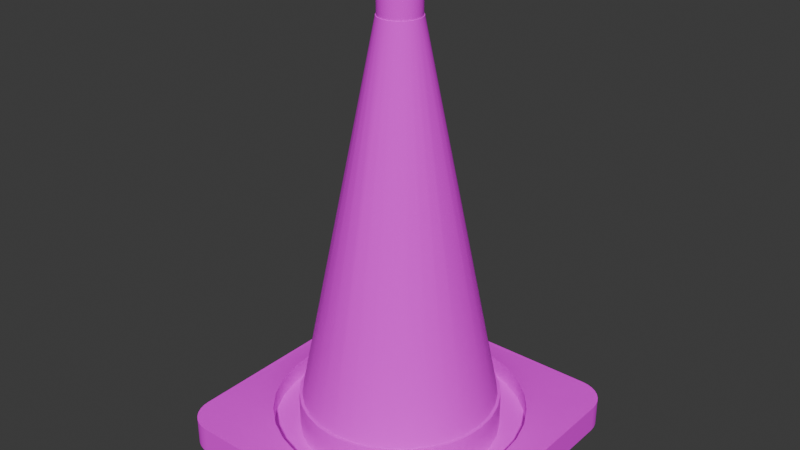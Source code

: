 # Source: traffic_cone.blend  (saved by Blender 4.0.36; exported with 4.5.12 LTS)
import bpy
from mathutils import Matrix  # noqa: F401  (used for matrix-valued properties, if any)

bpy.ops.wm.read_factory_settings(use_empty=True)
scene = bpy.context.scene
scene.name = 'Scene'

# ---- collections
col_collection = bpy.data.collections.new('Collection'); scene.collection.children.link(col_collection)

# ---- images (referenced by path relative to the original .blend; pixels are not part of the script)
import os
ASSET_DIR = os.environ.get("B2B_ASSET_DIR", "")  # directory of the original .blend (textures are referenced by path, not embedded)
HERE = os.path.dirname(os.path.abspath(__file__))  # packed textures are extracted next to this script under _unpacked/

def load_image(name, relpath, width, height, colorspace="sRGB"):
    """Load a texture the original file referenced (path relative to the .blend, or extracted next to this script)."""
    p = next((c for c in (os.path.join(HERE, relpath), os.path.join(ASSET_DIR, relpath)) if relpath and os.path.exists(c)), "")
    if p:
        img = bpy.data.images.load(p, check_existing=True)
        img.name = name
    else:  # same state as the original file: an image datablock whose file is absent (Cycles renders it pink)
        img = bpy.data.images.new(name, width, height)
        img.source = "FILE"
        img.filepath = "//" + (relpath or name)
    img.colorspace_settings.name = colorspace
    return img
img_traffic_cone_png = load_image('traffic_cone.png', 'traffic_cone.png', 1024, 1024, 'sRGB')

# ---- materials (node trees are filled in below, after node groups)
mat_material_001 = bpy.data.materials.new('Material.001')
mat_material_001.use_backface_culling = True
mat_material_001.use_transparent_shadow = False

# ---- node groups
ng_auto_smooth = bpy.data.node_groups.new('Auto Smooth', 'GeometryNodeTree')
_s = ng_auto_smooth.interface.new_socket(name='Geometry', in_out='OUTPUT', socket_type='NodeSocketGeometry')
_s = ng_auto_smooth.interface.new_socket(name='Geometry', in_out='INPUT', socket_type='NodeSocketGeometry')
_s = ng_auto_smooth.interface.new_socket(name='Angle', in_out='INPUT', socket_type='NodeSocketFloat')
_s.subtype = 'ANGLE'
_s.min_value = 0.0
_s.max_value = 3.142
ng_auto_smooth.is_modifier = True
_N = ng_auto_smooth.nodes; _L = ng_auto_smooth.links
n0 = _N.new('NodeGroupOutput'); n0.name = 'Group Output'; n0.location = (480, -100)
n1 = _N.new('NodeGroupInput'); n1.name = 'Group Input'; n1.location = (-420, -300)
n2 = _N.new('NodeGroupInput'); n2.name = 'Group Input.001'; n2.location = (-60, -100)
n3 = _N.new('GeometryNodeSetShadeSmooth'); n3.name = 'Set Shade Smooth'; n3.location = (120, -100)
n3.domain = 'EDGE'
n4 = _N.new('GeometryNodeSetShadeSmooth'); n4.name = 'Set Shade Smooth.001'; n4.location = (300, -100)
n5 = _N.new('GeometryNodeInputMeshEdgeAngle'); n5.name = 'Edge Angle'; n5.location = (-420, -220)
n6 = _N.new('GeometryNodeInputEdgeSmooth'); n6.name = 'Is Edge Smooth'; n6.location = (-60, -160)
n7 = _N.new('GeometryNodeInputShadeSmooth'); n7.name = 'Is Face Smooth'; n7.location = (-240, -340)
n8 = _N.new('FunctionNodeBooleanMath'); n8.name = 'Boolean Math'; n8.location = (-60, -220)
n9 = _N.new('FunctionNodeCompare'); n9.name = 'Compare'; n9.location = (-240, -180)
n9.operation = 'LESS_EQUAL'
_L.new(n5.outputs[0], n9.inputs[0])
_L.new(n4.outputs[0], n0.inputs[0])
_L.new(n1.outputs[1], n9.inputs[1])
_L.new(n9.outputs[0], n8.inputs[0])
_L.new(n7.outputs[0], n8.inputs[1])
_L.new(n2.outputs[0], n3.inputs[0])
_L.new(n6.outputs[0], n3.inputs[1])
_L.new(n3.outputs[0], n4.inputs[0])
_L.new(n8.outputs[0], n3.inputs[2])
n0.is_active_output = True

# ---- material node trees
mat_material_001.use_nodes = True; mat_material_001.node_tree.nodes.clear()
_N = mat_material_001.node_tree.nodes; _L = mat_material_001.node_tree.links
n0 = _N.new('ShaderNodeBsdfPrincipled'); n0.name = 'Principled BSDF'; n0.location = (10, 300)
n0.inputs[2].default_value = 1.0
n0.inputs[3].default_value = 1.45
n1 = _N.new('ShaderNodeOutputMaterial'); n1.name = 'Material Output'; n1.location = (300, 300)
n2 = _N.new('ShaderNodeTexImage'); n2.name = 'Image Texture'; n2.location = (-280, 280)
n2.image = img_traffic_cone_png
_L.new(n0.outputs[0], n1.inputs[0])
_L.new(n2.outputs[0], n0.inputs[0])
n1.is_active_output = True

# ---- world
world_world = bpy.data.worlds.new('World'); scene.world = world_world
world_world.use_nodes = True; world_world.node_tree.nodes.clear()
_N = world_world.node_tree.nodes; _L = world_world.node_tree.links
n0 = _N.new('ShaderNodeOutputWorld'); n0.name = 'World Output'; n0.location = (300, 300)
n1 = _N.new('ShaderNodeBackground'); n1.name = 'Background'; n1.location = (10, 300)
n1.inputs[0].default_value = (0.05088, 0.05088, 0.05088, 1.0)
_L.new(n1.outputs[0], n0.inputs[0])
n0.is_active_output = True
world_world.color = (0.05088, 0.05088, 0.05088)
world_world.use_sun_shadow = False
world_world.sun_shadow_jitter_overblur = 0.0

# ---- meshes
me_cube_001 = bpy.data.meshes.new('Cube.001')
me_cube_001.from_pydata([(-1.0, 0.0, 0.1), (-0.9808, -0.1951, 0.1), (-0.9239, -0.3827, 0.1), (-0.8315, -0.5556, 0.1), (-0.7071, -0.7071, 0.1), (-0.5556, -0.8315, 0.1), (-0.3827, -0.9239, 0.1), (-0.1951, -0.9808, 0.1), (0.0, -1.0, 0.1), (-0.7913, 0.0, 0.1), (-0.7761, -0.1544, 0.1), (-0.731, -0.3028, 0.1), (-0.6579, -0.4396, 0.1), (-0.5595, -0.5595, 0.1), (-0.4396, -0.6579, 0.1), (-0.3028, -0.731, 0.1), (-0.1544, -0.7761, 0.1), (0.0, -0.7913, 0.1), (-0.7913, 0.0, 0.3862), (-0.7761, -0.1544, 0.3862), (-0.731, -0.3028, 0.3862), (-0.6579, -0.4396, 0.3862), (-0.5595, -0.5595, 0.3862), (-0.4396, -0.6579, 0.3862), (-0.3028, -0.731, 0.3862), (-0.1544, -0.7761, 0.3862), (0.0, -0.7913, 0.3862), (-0.768, 0.0, 0.3862), (-0.7532, -0.1498, 0.3862), (-0.7095, -0.2939, 0.3862), (-0.6385, -0.4267, 0.3862), (-0.543, -0.543, 0.3862), (-0.4267, -0.6385, 0.3862), (-0.2939, -0.7095, 0.3862), (-0.1498, -0.7532, 0.3862), (0.0, -0.768, 0.3862), (-0.1677, 0.0, 3.4), (-0.1645, -0.03272, 3.4), (-0.155, -0.06419, 3.4), (-0.1395, -0.09319, 3.4), (-0.1186, -0.1186, 3.4), (-0.09319, -0.1395, 3.4), (-0.06419, -0.155, 3.4), (-0.03272, -0.1645, 3.4), (0.0, -0.1677, 3.4), (0.0, -0.162, 3.4), (-0.0316, -0.1589, 3.4), (-0.06199, -0.1497, 3.4), (-0.08999, -0.1347, 3.4), (-0.1145, -0.1145, 3.4), (-0.1347, -0.08999, 3.4), (-0.1497, -0.06199, 3.4), (-0.1589, -0.0316, 3.4), (-0.162, 0.0, 3.4), (0.0, -0.162, 3.654), (-0.0316, -0.1589, 3.654), (-0.06199, -0.1497, 3.654), (-0.08999, -0.1347, 3.654), (-0.1145, -0.1145, 3.654), (-0.1347, -0.08999, 3.654), (-0.1497, -0.06199, 3.654), (-0.1589, -0.0316, 3.654), (-0.162, 0.0, 3.654), (-1.0, 0.0, 0.2584), (-0.9808, -0.1951, 0.2584), (-0.9239, -0.3827, 0.2584), (-0.8315, -0.5556, 0.2584), (-0.7071, -0.7071, 0.2584), (-0.5556, -0.8315, 0.2584), (-0.3827, -0.9239, 0.2584), (-0.1951, -0.9808, 0.2584), (0.0, -1.0, 0.2584), (-1.173, 0.0, 0.2212), (-1.15, -0.2288, 0.2212), (-1.084, -0.4488, 0.2212), (-0.9752, -0.6516, 0.2212), (-0.8293, -0.8293, 0.2212), (-0.6516, -0.9752, 0.2212), (-0.4488, -1.084, 0.2212), (-0.2288, -1.15, 0.2212), (0.0, -1.173, 0.2212), (-1.2, 0.0, 0.2212), (0.0, -1.2, 0.2212), (-1.2, -0.9501, 0.2212), (-1.195, -0.9989, 0.2212), (-1.181, -1.046, 0.2212), (-1.158, -1.089, 0.2212), (-1.127, -1.127, 0.2212), (-1.089, -1.158, 0.2212), (-1.046, -1.181, 0.2212), (-0.9989, -1.195, 0.2212), (-0.9501, -1.2, 0.2212), (-0.9501, -1.2, -5.215e-08), (-0.9989, -1.195, -5.215e-08), (-1.046, -1.181, -5.215e-08), (-1.089, -1.158, -5.215e-08), (-1.127, -1.127, -5.215e-08), (-1.158, -1.089, -5.215e-08), (-1.181, -1.046, -5.215e-08), (-1.195, -0.9989, -5.215e-08), (-1.2, -0.9501, -5.215e-08), (0.0, -1.2, 1.937e-07), (-1.2, 0.0, 1.937e-07), (0.0, 0.0, 3.654), (1.0, 0.0, 0.1), (0.9808, -0.1951, 0.1), (0.9239, -0.3827, 0.1), (0.8315, -0.5556, 0.1), (0.7071, -0.7071, 0.1), (0.5556, -0.8315, 0.1), (0.3827, -0.9239, 0.1), (0.1951, -0.9808, 0.1), (0.7913, 0.0, 0.1), (0.7761, -0.1544, 0.1), (0.731, -0.3028, 0.1), (0.6579, -0.4396, 0.1), (0.5595, -0.5595, 0.1), (0.4396, -0.6579, 0.1), (0.3028, -0.731, 0.1), (0.1544, -0.7761, 0.1), (0.7913, 0.0, 0.3862), (0.7761, -0.1544, 0.3862), (0.731, -0.3028, 0.3862), (0.6579, -0.4396, 0.3862), (0.5595, -0.5595, 0.3862), (0.4396, -0.6579, 0.3862), (0.3028, -0.731, 0.3862), (0.1544, -0.7761, 0.3862), (0.768, 0.0, 0.3862), (0.7532, -0.1498, 0.3862), (0.7095, -0.2939, 0.3862), (0.6385, -0.4267, 0.3862), (0.543, -0.543, 0.3862), (0.4267, -0.6385, 0.3862), (0.2939, -0.7095, 0.3862), (0.1498, -0.7532, 0.3862), (0.1677, 0.0, 3.4), (0.1645, -0.03272, 3.4), (0.155, -0.06419, 3.4), (0.1395, -0.09319, 3.4), (0.1186, -0.1186, 3.4), (0.09319, -0.1395, 3.4), (0.06419, -0.155, 3.4), (0.03272, -0.1645, 3.4), (0.0316, -0.1589, 3.4), (0.06199, -0.1497, 3.4), (0.08999, -0.1347, 3.4), (0.1145, -0.1145, 3.4), (0.1347, -0.08999, 3.4), (0.1497, -0.06199, 3.4), (0.1589, -0.0316, 3.4), (0.162, 0.0, 3.4), (0.0316, -0.1589, 3.654), (0.06199, -0.1497, 3.654), (0.08999, -0.1347, 3.654), (0.1145, -0.1145, 3.654), (0.1347, -0.08999, 3.654), (0.1497, -0.06199, 3.654), (0.1589, -0.0316, 3.654), (0.162, 0.0, 3.654), (1.0, 0.0, 0.2584), (0.9808, -0.1951, 0.2584), (0.9239, -0.3827, 0.2584), (0.8315, -0.5556, 0.2584), (0.7071, -0.7071, 0.2584), (0.5556, -0.8315, 0.2584), (0.3827, -0.9239, 0.2584), (0.1951, -0.9808, 0.2584), (1.173, 0.0, 0.2212), (1.15, -0.2288, 0.2212), (1.084, -0.4488, 0.2212), (0.9752, -0.6516, 0.2212), (0.8293, -0.8293, 0.2212), (0.6516, -0.9752, 0.2212), (0.4488, -1.084, 0.2212), (0.2288, -1.15, 0.2212), (1.2, 0.0, 0.2212), (1.2, -0.9501, 0.2212), (1.195, -0.9989, 0.2212), (1.181, -1.046, 0.2212), (1.158, -1.089, 0.2212), (1.127, -1.127, 0.2212), (1.089, -1.158, 0.2212), (1.046, -1.181, 0.2212), (0.9989, -1.195, 0.2212), (0.9501, -1.2, 0.2212), (0.9501, -1.2, -5.215e-08), (0.9989, -1.195, -5.215e-08), (1.046, -1.181, -5.215e-08), (1.089, -1.158, -5.215e-08), (1.127, -1.127, -5.215e-08), (1.158, -1.089, -5.215e-08), (1.181, -1.046, -5.215e-08), (1.195, -0.9989, -5.215e-08), (1.2, -0.9501, -5.215e-08), (1.2, 0.0, 1.937e-07), (-0.9808, 0.1951, 0.1), (-0.9239, 0.3827, 0.1), (-0.8315, 0.5556, 0.1), (-0.7071, 0.7071, 0.1), (-0.5556, 0.8315, 0.1), (-0.3827, 0.9239, 0.1), (-0.1951, 0.9808, 0.1), (0.0, 1.0, 0.1), (-0.7761, 0.1544, 0.1), (-0.731, 0.3028, 0.1), (-0.6579, 0.4396, 0.1), (-0.5595, 0.5595, 0.1), (-0.4396, 0.6579, 0.1), (-0.3028, 0.731, 0.1), (-0.1544, 0.7761, 0.1), (0.0, 0.7913, 0.1), (-0.7761, 0.1544, 0.3862), (-0.731, 0.3028, 0.3862), (-0.6579, 0.4396, 0.3862), (-0.5595, 0.5595, 0.3862), (-0.4396, 0.6579, 0.3862), (-0.3028, 0.731, 0.3862), (-0.1544, 0.7761, 0.3862), (0.0, 0.7913, 0.3862), (-0.7532, 0.1498, 0.3862), (-0.7095, 0.2939, 0.3862), (-0.6385, 0.4267, 0.3862), (-0.543, 0.543, 0.3862), (-0.4267, 0.6385, 0.3862), (-0.2939, 0.7095, 0.3862), (-0.1498, 0.7532, 0.3862), (0.0, 0.768, 0.3862), (-0.1645, 0.03272, 3.4), (-0.155, 0.06419, 3.4), (-0.1395, 0.09319, 3.4), (-0.1186, 0.1186, 3.4), (-0.09319, 0.1395, 3.4), (-0.06419, 0.155, 3.4), (-0.03272, 0.1645, 3.4), (0.0, 0.1677, 3.4), (0.0, 0.162, 3.4), (-0.0316, 0.1589, 3.4), (-0.06199, 0.1497, 3.4), (-0.08999, 0.1347, 3.4), (-0.1145, 0.1145, 3.4), (-0.1347, 0.08999, 3.4), (-0.1497, 0.06199, 3.4), (-0.1589, 0.0316, 3.4), (0.0, 0.162, 3.654), (-0.0316, 0.1589, 3.654), (-0.06199, 0.1497, 3.654), (-0.08999, 0.1347, 3.654), (-0.1145, 0.1145, 3.654), (-0.1347, 0.08999, 3.654), (-0.1497, 0.06199, 3.654), (-0.1589, 0.0316, 3.654), (-0.9808, 0.1951, 0.2584), (-0.9239, 0.3827, 0.2584), (-0.8315, 0.5556, 0.2584), (-0.7071, 0.7071, 0.2584), (-0.5556, 0.8315, 0.2584), (-0.3827, 0.9239, 0.2584), (-0.1951, 0.9808, 0.2584), (0.0, 1.0, 0.2584), (-1.15, 0.2288, 0.2212), (-1.084, 0.4488, 0.2212), (-0.9752, 0.6516, 0.2212), (-0.8293, 0.8293, 0.2212), (-0.6516, 0.9752, 0.2212), (-0.4488, 1.084, 0.2212), (-0.2288, 1.15, 0.2212), (0.0, 1.173, 0.2212), (0.0, 1.2, 0.2212), (-1.2, 0.9501, 0.2212), (-1.195, 0.9989, 0.2212), (-1.181, 1.046, 0.2212), (-1.158, 1.089, 0.2212), (-1.127, 1.127, 0.2212), (-1.089, 1.158, 0.2212), (-1.046, 1.181, 0.2212), (-0.9989, 1.195, 0.2212), (-0.9501, 1.2, 0.2212), (-0.9501, 1.2, -5.215e-08), (-0.9989, 1.195, -5.215e-08), (-1.046, 1.181, -5.215e-08), (-1.089, 1.158, -5.215e-08), (-1.127, 1.127, -5.215e-08), (-1.158, 1.089, -5.215e-08), (-1.181, 1.046, -5.215e-08), (-1.195, 0.9989, -5.215e-08), (-1.2, 0.9501, -5.215e-08), (0.0, 1.2, 1.937e-07), (0.9808, 0.1951, 0.1), (0.9239, 0.3827, 0.1), (0.8315, 0.5556, 0.1), (0.7071, 0.7071, 0.1), (0.5556, 0.8315, 0.1), (0.3827, 0.9239, 0.1), (0.1951, 0.9808, 0.1), (0.7761, 0.1544, 0.1), (0.731, 0.3028, 0.1), (0.6579, 0.4396, 0.1), (0.5595, 0.5595, 0.1), (0.4396, 0.6579, 0.1), (0.3028, 0.731, 0.1), (0.1544, 0.7761, 0.1), (0.7761, 0.1544, 0.3862), (0.731, 0.3028, 0.3862), (0.6579, 0.4396, 0.3862), (0.5595, 0.5595, 0.3862), (0.4396, 0.6579, 0.3862), (0.3028, 0.731, 0.3862), (0.1544, 0.7761, 0.3862), (0.7532, 0.1498, 0.3862), (0.7095, 0.2939, 0.3862), (0.6385, 0.4267, 0.3862), (0.543, 0.543, 0.3862), (0.4267, 0.6385, 0.3862), (0.2939, 0.7095, 0.3862), (0.1498, 0.7532, 0.3862), (0.1645, 0.03272, 3.4), (0.155, 0.06419, 3.4), (0.1395, 0.09319, 3.4), (0.1186, 0.1186, 3.4), (0.09319, 0.1395, 3.4), (0.06419, 0.155, 3.4), (0.03272, 0.1645, 3.4), (0.0316, 0.1589, 3.4), (0.06199, 0.1497, 3.4), (0.08999, 0.1347, 3.4), (0.1145, 0.1145, 3.4), (0.1347, 0.08999, 3.4), (0.1497, 0.06199, 3.4), (0.1589, 0.0316, 3.4), (0.0316, 0.1589, 3.654), (0.06199, 0.1497, 3.654), (0.08999, 0.1347, 3.654), (0.1145, 0.1145, 3.654), (0.1347, 0.08999, 3.654), (0.1497, 0.06199, 3.654), (0.1589, 0.0316, 3.654), (0.9808, 0.1951, 0.2584), (0.9239, 0.3827, 0.2584), (0.8315, 0.5556, 0.2584), (0.7071, 0.7071, 0.2584), (0.5556, 0.8315, 0.2584), (0.3827, 0.9239, 0.2584), (0.1951, 0.9808, 0.2584), (1.15, 0.2288, 0.2212), (1.084, 0.4488, 0.2212), (0.9752, 0.6516, 0.2212), (0.8293, 0.8293, 0.2212), (0.6516, 0.9752, 0.2212), (0.4488, 1.084, 0.2212), (0.2288, 1.15, 0.2212), (1.2, 0.9501, 0.2212), (1.195, 0.9989, 0.2212), (1.181, 1.046, 0.2212), (1.158, 1.089, 0.2212), (1.127, 1.127, 0.2212), (1.089, 1.158, 0.2212), (1.046, 1.181, 0.2212), (0.9989, 1.195, 0.2212), (0.9501, 1.2, 0.2212), (0.9501, 1.2, -5.215e-08), (0.9989, 1.195, -5.215e-08), (1.046, 1.181, -5.215e-08), (1.089, 1.158, -5.215e-08), (1.127, 1.127, -5.215e-08), (1.158, 1.089, -5.215e-08), (1.181, 1.046, -5.215e-08), (1.195, 0.9989, -5.215e-08), (1.2, 0.9501, -5.215e-08), (-0.7121, 2.272e-09, 5.96e-08), (-0.6984, -0.1389, 5.96e-08), (-0.6579, -0.2725, 5.96e-08), (-0.5921, -0.3956, 5.96e-08), (-0.5036, -0.5036, 5.96e-08), (-0.3956, -0.5921, 5.96e-08), (-0.2725, -0.6579, 5.96e-08), (-0.1389, -0.6984, 5.96e-08), (1.645e-09, -0.7121, 5.96e-08), (-0.7121, 2.272e-09, 0.4013), (-0.6984, -0.1389, 0.4013), (-0.6579, -0.2725, 0.4013), (-0.5921, -0.3956, 0.4013), (-0.5036, -0.5036, 0.4013), (-0.3956, -0.5921, 0.4013), (-0.2725, -0.6579, 0.4013), (-0.1389, -0.6984, 0.4013), (1.645e-09, -0.7121, 0.4013), (-0.6912, 2.272e-09, 0.4013), (-0.6779, -0.1348, 0.4013), (-0.6386, -0.2645, 0.4013), (-0.5747, -0.384, 0.4013), (-0.4887, -0.4887, 0.4013), (-0.384, -0.5747, 0.4013), (-0.2645, -0.6386, 0.4013), (-0.1348, -0.6779, 0.4013), (1.645e-09, -0.6912, 0.4013), (-0.151, 2.272e-09, 3.385), (-0.1481, -0.02945, 3.385), (-0.1395, -0.05777, 3.385), (-0.1255, -0.08387, 3.385), (-0.1067, -0.1067, 3.385), (-0.08387, -0.1255, 3.385), (-0.05777, -0.1395, 3.385), (-0.02945, -0.1481, 3.385), (1.645e-09, -0.151, 3.385), (1.645e-09, -0.1458, 3.385), (-0.02844, -0.143, 3.385), (-0.05579, -0.1347, 3.385), (-0.08099, -0.1212, 3.385), (-0.1031, -0.1031, 3.385), (-0.1212, -0.08099, 3.385), (-0.1347, -0.05579, 3.385), (-0.143, -0.02844, 3.385), (-0.1458, 2.272e-09, 3.385), (1.645e-09, -0.1458, 3.637), (-0.02844, -0.143, 3.637), (-0.05579, -0.1347, 3.637), (-0.08099, -0.1212, 3.637), (-0.1031, -0.1031, 3.637), (-0.1212, -0.08099, 3.637), (-0.1347, -0.05579, 3.637), (-0.143, -0.02844, 3.637), (-0.1458, 2.272e-09, 3.637), (1.645e-09, 2.272e-09, 3.637), (0.7121, 2.272e-09, 5.96e-08), (0.6984, -0.1389, 5.96e-08), (0.6579, -0.2725, 5.96e-08), (0.5921, -0.3956, 5.96e-08), (0.5036, -0.5036, 5.96e-08), (0.3956, -0.5921, 5.96e-08), (0.2725, -0.6579, 5.96e-08), (0.1389, -0.6984, 5.96e-08), (0.7121, 2.272e-09, 0.4013), (0.6984, -0.1389, 0.4013), (0.6579, -0.2725, 0.4013), (0.5921, -0.3956, 0.4013), (0.5036, -0.5036, 0.4013), (0.3956, -0.5921, 0.4013), (0.2725, -0.6579, 0.4013), (0.1389, -0.6984, 0.4013), (0.6912, 2.272e-09, 0.4013), (0.6779, -0.1348, 0.4013), (0.6386, -0.2645, 0.4013), (0.5747, -0.384, 0.4013), (0.4887, -0.4887, 0.4013), (0.384, -0.5747, 0.4013), (0.2645, -0.6386, 0.4013), (0.1348, -0.6779, 0.4013), (0.151, 2.272e-09, 3.385), (0.1481, -0.02945, 3.385), (0.1395, -0.05777, 3.385), (0.1255, -0.08387, 3.385), (0.1067, -0.1067, 3.385), (0.08387, -0.1255, 3.385), (0.05777, -0.1395, 3.385), (0.02945, -0.1481, 3.385), (0.02844, -0.143, 3.385), (0.05579, -0.1347, 3.385), (0.08099, -0.1212, 3.385), (0.1031, -0.1031, 3.385), (0.1212, -0.08099, 3.385), (0.1347, -0.05579, 3.385), (0.143, -0.02844, 3.385), (0.1458, 2.272e-09, 3.385), (0.02844, -0.143, 3.637), (0.05579, -0.1347, 3.637), (0.08099, -0.1212, 3.637), (0.1031, -0.1031, 3.637), (0.1212, -0.08099, 3.637), (0.1347, -0.05579, 3.637), (0.143, -0.02844, 3.637), (0.1458, 2.272e-09, 3.637), (-0.6984, 0.1389, 5.96e-08), (-0.6579, 0.2725, 5.96e-08), (-0.5921, 0.3956, 5.96e-08), (-0.5036, 0.5036, 5.96e-08), (-0.3956, 0.5921, 5.96e-08), (-0.2725, 0.6579, 5.96e-08), (-0.1389, 0.6984, 5.96e-08), (1.645e-09, 0.7121, 5.96e-08), (-0.6984, 0.1389, 0.4013), (-0.6579, 0.2725, 0.4013), (-0.5921, 0.3956, 0.4013), (-0.5036, 0.5036, 0.4013), (-0.3956, 0.5921, 0.4013), (-0.2725, 0.6579, 0.4013), (-0.1389, 0.6984, 0.4013), (1.645e-09, 0.7121, 0.4013), (-0.6779, 0.1348, 0.4013), (-0.6386, 0.2645, 0.4013), (-0.5747, 0.384, 0.4013), (-0.4887, 0.4887, 0.4013), (-0.384, 0.5747, 0.4013), (-0.2645, 0.6386, 0.4013), (-0.1348, 0.6779, 0.4013), (1.645e-09, 0.6912, 0.4013), (-0.1481, 0.02945, 3.385), (-0.1395, 0.05777, 3.385), (-0.1255, 0.08387, 3.385), (-0.1067, 0.1067, 3.385), (-0.08387, 0.1255, 3.385), (-0.05777, 0.1395, 3.385), (-0.02945, 0.1481, 3.385), (1.645e-09, 0.151, 3.385), (1.645e-09, 0.1458, 3.385), (-0.02844, 0.143, 3.385), (-0.05579, 0.1347, 3.385), (-0.08099, 0.1212, 3.385), (-0.1031, 0.1031, 3.385), (-0.1212, 0.08099, 3.385), (-0.1347, 0.05579, 3.385), (-0.143, 0.02844, 3.385), (1.645e-09, 0.1458, 3.637), (-0.02844, 0.143, 3.637), (-0.05579, 0.1347, 3.637), (-0.08099, 0.1212, 3.637), (-0.1031, 0.1031, 3.637), (-0.1212, 0.08099, 3.637), (-0.1347, 0.05579, 3.637), (-0.143, 0.02844, 3.637), (0.6984, 0.1389, 5.96e-08), (0.6579, 0.2725, 5.96e-08), (0.5921, 0.3956, 5.96e-08), (0.5036, 0.5036, 5.96e-08), (0.3956, 0.5921, 5.96e-08), (0.2725, 0.6579, 5.96e-08), (0.1389, 0.6984, 5.96e-08), (0.6984, 0.1389, 0.4013), (0.6579, 0.2725, 0.4013), (0.5921, 0.3956, 0.4013), (0.5036, 0.5036, 0.4013), (0.3956, 0.5921, 0.4013), (0.2725, 0.6579, 0.4013), (0.1389, 0.6984, 0.4013), (0.6779, 0.1348, 0.4013), (0.6386, 0.2645, 0.4013), (0.5747, 0.384, 0.4013), (0.4887, 0.4887, 0.4013), (0.384, 0.5747, 0.4013), (0.2645, 0.6386, 0.4013), (0.1348, 0.6779, 0.4013), (0.1481, 0.02945, 3.385), (0.1395, 0.05777, 3.385), (0.1255, 0.08387, 3.385), (0.1067, 0.1067, 3.385), (0.08387, 0.1255, 3.385), (0.05777, 0.1395, 3.385), (0.02945, 0.1481, 3.385), (0.02844, 0.143, 3.385), (0.05579, 0.1347, 3.385), (0.08099, 0.1212, 3.385), (0.1031, 0.1031, 3.385), (0.1212, 0.08099, 3.385), (0.1347, 0.05579, 3.385), (0.143, 0.02844, 3.385), (0.02844, 0.143, 3.637), (0.05579, 0.1347, 3.637), (0.08099, 0.1212, 3.637), (0.1031, 0.1031, 3.637), (0.1212, 0.08099, 3.637), (0.1347, 0.05579, 3.637), (0.143, 0.02844, 3.637)], [], [(5, 14, 13, 4), (6, 15, 14, 5), (4, 13, 12, 3), (7, 16, 15, 6), (3, 12, 11, 2), (8, 17, 16, 7), (1, 10, 9, 0), (2, 11, 10, 1), (11, 20, 19, 10), (14, 23, 22, 13), (15, 24, 23, 14), (13, 22, 21, 12), (16, 25, 24, 15), (12, 21, 20, 11), (17, 26, 25, 16), (10, 19, 18, 9), (20, 29, 28, 19), (23, 32, 31, 22), (24, 33, 32, 23), (22, 31, 30, 21), (25, 34, 33, 24), (21, 30, 29, 20), (26, 35, 34, 25), (19, 28, 27, 18), (32, 41, 40, 31), (33, 42, 41, 32), (31, 40, 39, 30), (34, 43, 42, 33), (30, 39, 38, 29), (35, 44, 43, 34), (28, 37, 36, 27), (29, 38, 37, 28), (39, 50, 51, 38), (43, 46, 47, 42), (42, 47, 48, 41), (38, 51, 52, 37), (41, 48, 49, 40), (40, 49, 50, 39), (37, 52, 53, 36), (44, 45, 46, 43), (47, 56, 57, 48), (49, 58, 59, 50), (46, 55, 56, 47), (48, 57, 58, 49), (51, 60, 61, 52), (50, 59, 60, 51), (52, 61, 62, 53), (45, 54, 55, 46), (4, 67, 68, 5), (5, 68, 69, 6), (3, 66, 67, 4), (6, 69, 70, 7), (2, 65, 66, 3), (7, 70, 71, 8), (0, 63, 64, 1), (1, 64, 65, 2), (67, 76, 77, 68), (68, 77, 78, 69), (66, 75, 76, 67), (69, 78, 79, 70), (65, 74, 75, 66), (70, 79, 80, 71), (63, 72, 73, 64), (64, 73, 74, 65), (90, 89, 94, 93), (87, 86, 97, 96), (84, 83, 100, 99), (91, 90, 93, 92), (81, 102, 100, 83), (88, 87, 96, 95), (85, 84, 99, 98), (82, 91, 92, 101), (89, 88, 95, 94), (86, 85, 98, 97), (87, 88, 76), (88, 89, 76), (89, 90, 76), (90, 91, 76), (76, 91, 77), (77, 91, 78), (78, 91, 79), (91, 82, 79), (79, 82, 80), (87, 76, 86), (85, 86, 76), (84, 85, 76), (83, 84, 76), (76, 75, 83), (74, 83, 75), (73, 83, 74), (83, 73, 81), (73, 72, 81), (61, 103, 62), (57, 103, 58), (54, 103, 55), (59, 103, 60), (60, 103, 61), (55, 103, 56), (56, 103, 57), (58, 103, 59), (109, 108, 116, 117), (110, 109, 117, 118), (108, 107, 115, 116), (111, 110, 118, 119), (107, 106, 114, 115), (8, 111, 119, 17), (105, 104, 112, 113), (106, 105, 113, 114), (114, 113, 121, 122), (117, 116, 124, 125), (118, 117, 125, 126), (116, 115, 123, 124), (119, 118, 126, 127), (115, 114, 122, 123), (17, 119, 127, 26), (113, 112, 120, 121), (122, 121, 129, 130), (125, 124, 132, 133), (126, 125, 133, 134), (124, 123, 131, 132), (127, 126, 134, 135), (123, 122, 130, 131), (26, 127, 135, 35), (121, 120, 128, 129), (133, 132, 140, 141), (134, 133, 141, 142), (132, 131, 139, 140), (135, 134, 142, 143), (131, 130, 138, 139), (35, 135, 143, 44), (129, 128, 136, 137), (130, 129, 137, 138), (139, 138, 149, 148), (143, 142, 145, 144), (142, 141, 146, 145), (138, 137, 150, 149), (141, 140, 147, 146), (140, 139, 148, 147), (137, 136, 151, 150), (44, 143, 144, 45), (145, 146, 154, 153), (147, 148, 156, 155), (144, 145, 153, 152), (146, 147, 155, 154), (149, 150, 158, 157), (148, 149, 157, 156), (150, 151, 159, 158), (45, 144, 152, 54), (108, 109, 165, 164), (109, 110, 166, 165), (107, 108, 164, 163), (110, 111, 167, 166), (106, 107, 163, 162), (111, 8, 71, 167), (104, 105, 161, 160), (105, 106, 162, 161), (164, 165, 173, 172), (165, 166, 174, 173), (163, 164, 172, 171), (166, 167, 175, 174), (162, 163, 171, 170), (167, 71, 80, 175), (160, 161, 169, 168), (161, 162, 170, 169), (184, 187, 188, 183), (181, 190, 191, 180), (178, 193, 194, 177), (185, 186, 187, 184), (176, 177, 194, 195), (182, 189, 190, 181), (179, 192, 193, 178), (82, 101, 186, 185), (183, 188, 189, 182), (180, 191, 192, 179), (181, 172, 182), (182, 172, 183), (183, 172, 184), (184, 172, 185), (172, 173, 185), (173, 174, 185), (174, 175, 185), (185, 175, 82), (175, 80, 82), (181, 180, 172), (179, 172, 180), (178, 172, 179), (177, 172, 178), (172, 177, 171), (170, 171, 177), (169, 170, 177), (177, 176, 169), (169, 176, 168), (158, 159, 103), (154, 155, 103), (54, 152, 103), (156, 157, 103), (157, 158, 103), (152, 153, 103), (153, 154, 103), (155, 156, 103), (200, 199, 207, 208), (201, 200, 208, 209), (199, 198, 206, 207), (202, 201, 209, 210), (198, 197, 205, 206), (203, 202, 210, 211), (196, 0, 9, 204), (197, 196, 204, 205), (205, 204, 212, 213), (208, 207, 215, 216), (209, 208, 216, 217), (207, 206, 214, 215), (210, 209, 217, 218), (206, 205, 213, 214), (211, 210, 218, 219), (204, 9, 18, 212), (213, 212, 220, 221), (216, 215, 223, 224), (217, 216, 224, 225), (215, 214, 222, 223), (218, 217, 225, 226), (214, 213, 221, 222), (219, 218, 226, 227), (212, 18, 27, 220), (224, 223, 231, 232), (225, 224, 232, 233), (223, 222, 230, 231), (226, 225, 233, 234), (222, 221, 229, 230), (227, 226, 234, 235), (220, 27, 36, 228), (221, 220, 228, 229), (230, 229, 242, 241), (234, 233, 238, 237), (233, 232, 239, 238), (229, 228, 243, 242), (232, 231, 240, 239), (231, 230, 241, 240), (228, 36, 53, 243), (235, 234, 237, 236), (238, 239, 247, 246), (240, 241, 249, 248), (237, 238, 246, 245), (239, 240, 248, 247), (242, 243, 251, 250), (241, 242, 250, 249), (243, 53, 62, 251), (236, 237, 245, 244), (199, 200, 256, 255), (200, 201, 257, 256), (198, 199, 255, 254), (201, 202, 258, 257), (197, 198, 254, 253), (202, 203, 259, 258), (0, 196, 252, 63), (196, 197, 253, 252), (255, 256, 264, 263), (256, 257, 265, 264), (254, 255, 263, 262), (257, 258, 266, 265), (253, 254, 262, 261), (258, 259, 267, 266), (63, 252, 260, 72), (252, 253, 261, 260), (276, 279, 280, 275), (273, 282, 283, 272), (270, 285, 286, 269), (277, 278, 279, 276), (81, 269, 286, 102), (274, 281, 282, 273), (271, 284, 285, 270), (268, 287, 278, 277), (275, 280, 281, 274), (272, 283, 284, 271), (273, 263, 274), (274, 263, 275), (275, 263, 276), (276, 263, 277), (263, 264, 277), (264, 265, 277), (265, 266, 277), (277, 266, 268), (266, 267, 268), (273, 272, 263), (271, 263, 272), (270, 263, 271), (269, 263, 270), (263, 269, 262), (261, 262, 269), (260, 261, 269), (269, 81, 260), (260, 81, 72), (251, 62, 103), (247, 248, 103), (244, 245, 103), (249, 250, 103), (250, 251, 103), (245, 246, 103), (246, 247, 103), (248, 249, 103), (292, 299, 298, 291), (293, 300, 299, 292), (291, 298, 297, 290), (294, 301, 300, 293), (290, 297, 296, 289), (203, 211, 301, 294), (288, 295, 112, 104), (289, 296, 295, 288), (296, 303, 302, 295), (299, 306, 305, 298), (300, 307, 306, 299), (298, 305, 304, 297), (301, 308, 307, 300), (297, 304, 303, 296), (211, 219, 308, 301), (295, 302, 120, 112), (303, 310, 309, 302), (306, 313, 312, 305), (307, 314, 313, 306), (305, 312, 311, 304), (308, 315, 314, 307), (304, 311, 310, 303), (219, 227, 315, 308), (302, 309, 128, 120), (313, 320, 319, 312), (314, 321, 320, 313), (312, 319, 318, 311), (315, 322, 321, 314), (311, 318, 317, 310), (227, 235, 322, 315), (309, 316, 136, 128), (310, 317, 316, 309), (318, 327, 328, 317), (322, 323, 324, 321), (321, 324, 325, 320), (317, 328, 329, 316), (320, 325, 326, 319), (319, 326, 327, 318), (316, 329, 151, 136), (235, 236, 323, 322), (324, 331, 332, 325), (326, 333, 334, 327), (323, 330, 331, 324), (325, 332, 333, 326), (328, 335, 336, 329), (327, 334, 335, 328), (329, 336, 159, 151), (236, 244, 330, 323), (291, 340, 341, 292), (292, 341, 342, 293), (290, 339, 340, 291), (293, 342, 343, 294), (289, 338, 339, 290), (294, 343, 259, 203), (104, 160, 337, 288), (288, 337, 338, 289), (340, 347, 348, 341), (341, 348, 349, 342), (339, 346, 347, 340), (342, 349, 350, 343), (338, 345, 346, 339), (343, 350, 267, 259), (160, 168, 344, 337), (337, 344, 345, 338), (358, 357, 362, 361), (355, 354, 365, 364), (352, 351, 368, 367), (359, 358, 361, 360), (176, 195, 368, 351), (356, 355, 364, 363), (353, 352, 367, 366), (268, 359, 360, 287), (357, 356, 363, 362), (354, 353, 366, 365), (355, 356, 347), (356, 357, 347), (357, 358, 347), (358, 359, 347), (347, 359, 348), (348, 359, 349), (349, 359, 350), (359, 268, 350), (350, 268, 267), (355, 347, 354), (353, 354, 347), (352, 353, 347), (351, 352, 347), (347, 346, 351), (345, 351, 346), (344, 351, 345), (351, 344, 176), (344, 168, 176), (336, 103, 159), (332, 103, 333), (244, 103, 330), (334, 103, 335), (335, 103, 336), (330, 103, 331), (331, 103, 332), (333, 103, 334), (371, 370, 379, 380), (374, 373, 382, 383), (375, 374, 383, 384), (373, 372, 381, 382), (376, 375, 384, 385), (372, 371, 380, 381), (377, 376, 385, 386), (370, 369, 378, 379), (380, 379, 388, 389), (383, 382, 391, 392), (384, 383, 392, 393), (382, 381, 390, 391), (385, 384, 393, 394), (381, 380, 389, 390), (386, 385, 394, 395), (379, 378, 387, 388), (392, 391, 400, 401), (393, 392, 401, 402), (391, 390, 399, 400), (394, 393, 402, 403), (390, 389, 398, 399), (395, 394, 403, 404), (388, 387, 396, 397), (389, 388, 397, 398), (399, 398, 411, 410), (403, 402, 407, 406), (402, 401, 408, 407), (398, 397, 412, 411), (401, 400, 409, 408), (400, 399, 410, 409), (397, 396, 413, 412), (404, 403, 406, 405), (407, 408, 417, 416), (409, 410, 419, 418), (406, 407, 416, 415), (408, 409, 418, 417), (411, 412, 421, 420), (410, 411, 420, 419), (412, 413, 422, 421), (405, 406, 415, 414), (421, 422, 423), (417, 418, 423), (414, 415, 423), (419, 420, 423), (420, 421, 423), (415, 416, 423), (416, 417, 423), (418, 419, 423), (426, 434, 433, 425), (429, 437, 436, 428), (430, 438, 437, 429), (428, 436, 435, 427), (431, 439, 438, 430), (427, 435, 434, 426), (377, 386, 439, 431), (425, 433, 432, 424), (434, 442, 441, 433), (437, 445, 444, 436), (438, 446, 445, 437), (436, 444, 443, 435), (439, 447, 446, 438), (435, 443, 442, 434), (386, 395, 447, 439), (433, 441, 440, 432), (445, 453, 452, 444), (446, 454, 453, 445), (444, 452, 451, 443), (447, 455, 454, 446), (443, 451, 450, 442), (395, 404, 455, 447), (441, 449, 448, 440), (442, 450, 449, 441), (451, 460, 461, 450), (455, 456, 457, 454), (454, 457, 458, 453), (450, 461, 462, 449), (453, 458, 459, 452), (452, 459, 460, 451), (449, 462, 463, 448), (404, 405, 456, 455), (457, 465, 466, 458), (459, 467, 468, 460), (456, 464, 465, 457), (458, 466, 467, 459), (461, 469, 470, 462), (460, 468, 469, 461), (462, 470, 471, 463), (405, 414, 464, 456), (470, 423, 471), (466, 423, 467), (414, 423, 464), (468, 423, 469), (469, 423, 470), (464, 423, 465), (465, 423, 466), (467, 423, 468), (473, 481, 480, 472), (476, 484, 483, 475), (477, 485, 484, 476), (475, 483, 482, 474), (478, 486, 485, 477), (474, 482, 481, 473), (479, 487, 486, 478), (472, 480, 378, 369), (481, 489, 488, 480), (484, 492, 491, 483), (485, 493, 492, 484), (483, 491, 490, 482), (486, 494, 493, 485), (482, 490, 489, 481), (487, 495, 494, 486), (480, 488, 387, 378), (492, 500, 499, 491), (493, 501, 500, 492), (491, 499, 498, 490), (494, 502, 501, 493), (490, 498, 497, 489), (495, 503, 502, 494), (488, 496, 396, 387), (489, 497, 496, 488), (498, 509, 510, 497), (502, 505, 506, 501), (501, 506, 507, 500), (497, 510, 511, 496), (500, 507, 508, 499), (499, 508, 509, 498), (496, 511, 413, 396), (503, 504, 505, 502), (506, 514, 515, 507), (508, 516, 517, 509), (505, 513, 514, 506), (507, 515, 516, 508), (510, 518, 519, 511), (509, 517, 518, 510), (511, 519, 422, 413), (504, 512, 513, 505), (519, 423, 422), (515, 423, 516), (512, 423, 513), (517, 423, 518), (518, 423, 519), (513, 423, 514), (514, 423, 515), (516, 423, 517), (521, 520, 527, 528), (524, 523, 530, 531), (525, 524, 531, 532), (523, 522, 529, 530), (526, 525, 532, 533), (522, 521, 528, 529), (479, 526, 533, 487), (520, 424, 432, 527), (528, 527, 534, 535), (531, 530, 537, 538), (532, 531, 538, 539), (530, 529, 536, 537), (533, 532, 539, 540), (529, 528, 535, 536), (487, 533, 540, 495), (527, 432, 440, 534), (538, 537, 544, 545), (539, 538, 545, 546), (537, 536, 543, 544), (540, 539, 546, 547), (536, 535, 542, 543), (495, 540, 547, 503), (534, 440, 448, 541), (535, 534, 541, 542), (543, 542, 553, 552), (547, 546, 549, 548), (546, 545, 550, 549), (542, 541, 554, 553), (545, 544, 551, 550), (544, 543, 552, 551), (541, 448, 463, 554), (503, 547, 548, 504), (549, 550, 557, 556), (551, 552, 559, 558), (548, 549, 556, 555), (550, 551, 558, 557), (553, 554, 561, 560), (552, 553, 560, 559), (554, 463, 471, 561), (504, 548, 555, 512), (561, 471, 423), (557, 558, 423), (512, 555, 423), (559, 560, 423), (560, 561, 423), (555, 556, 423), (556, 557, 423), (558, 559, 423), (377, 101, 376), (375, 376, 101), (373, 95, 96), (95, 373, 94), (94, 373, 93), (93, 373, 92), (96, 97, 373), (98, 373, 97), (99, 373, 98), (100, 373, 99), (373, 374, 92), (374, 375, 92), (101, 92, 375), (373, 100, 372), (371, 372, 100), (100, 102, 371), (371, 102, 370), (369, 370, 102), (369, 102, 472), (472, 102, 473), (102, 286, 473), (473, 286, 474), (474, 286, 475), (286, 285, 475), (285, 284, 475), (284, 283, 475), (283, 282, 475), (282, 281, 475), (281, 280, 475), (280, 279, 475), (279, 278, 475), (475, 278, 476), (476, 278, 477), (278, 287, 477), (477, 287, 478), (478, 287, 479), (526, 479, 287), (525, 526, 287), (287, 360, 525), (525, 360, 524), (523, 524, 360), (360, 361, 523), (362, 523, 361), (363, 523, 362), (364, 523, 363), (365, 523, 364), (366, 523, 365), (367, 523, 366), (368, 523, 367), (523, 368, 522), (521, 522, 368), (368, 195, 521), (521, 195, 520), (424, 520, 195), (424, 195, 425), (425, 195, 426), (195, 194, 426), (426, 194, 427), (427, 194, 428), (194, 193, 428), (193, 192, 428), (192, 191, 428), (191, 190, 428), (190, 189, 428), (189, 188, 428), (188, 187, 428), (187, 186, 428), (428, 186, 429), (429, 186, 430), (186, 101, 430), (430, 101, 431), (377, 431, 101)])
me_cube_001.polygons.foreach_set('use_smooth', [True] * 664)
_k = set([(0, 1), (0, 196), (1, 2), (2, 3), (3, 4), (4, 5), (5, 6), (6, 7), (7, 8), (8, 111), (9, 10), (9, 204), (10, 11), (11, 12), (12, 13), (13, 14), (14, 15), (15, 16), (16, 17), (17, 119), (54, 55), (54, 152), (55, 56), (56, 57), (57, 58), (58, 59), (59, 60), (60, 61), (61, 62), (62, 251), (63, 64), (63, 252), (64, 65), (65, 66), (66, 67), (67, 68), (68, 69), (69, 70), (70, 71), (71, 167), (81, 83), (81, 269), (82, 91), (82, 185), (83, 84), (84, 85), (85, 86), (86, 87), (87, 88), (88, 89), (89, 90), (90, 91), (92, 93), (92, 101), (93, 94), (94, 95), (95, 96), (96, 97), (97, 98), (98, 99), (99, 100), (100, 102), (101, 186), (102, 286), (104, 105), (104, 288), (105, 106), (106, 107), (107, 108), (108, 109), (109, 110), (110, 111), (112, 113), (112, 295), (113, 114), (114, 115), (115, 116), (116, 117), (117, 118), (118, 119), (152, 153), (153, 154), (154, 155), (155, 156), (156, 157), (157, 158), (158, 159), (159, 336), (160, 161), (160, 337), (161, 162), (162, 163), (163, 164), (164, 165), (165, 166), (166, 167), (176, 177), (176, 351), (177, 178), (178, 179), (179, 180), (180, 181), (181, 182), (182, 183), (183, 184), (184, 185), (186, 187), (187, 188), (188, 189), (189, 190), (190, 191), (191, 192), (192, 193), (193, 194), (194, 195), (195, 368), (196, 197), (197, 198), (198, 199), (199, 200), (200, 201), (201, 202), (202, 203), (203, 294), (204, 205), (205, 206), (206, 207), (207, 208), (208, 209), (209, 210), (210, 211), (211, 301), (244, 245), (244, 330), (245, 246), (246, 247), (247, 248), (248, 249), (249, 250), (250, 251), (252, 253), (253, 254), (254, 255), (255, 256), (256, 257), (257, 258), (258, 259), (259, 343), (268, 277), (268, 359), (269, 270), (270, 271), (271, 272), (272, 273), (273, 274), (274, 275), (275, 276), (276, 277), (278, 279), (278, 287), (279, 280), (280, 281), (281, 282), (282, 283), (283, 284), (284, 285), (285, 286), (287, 360), (288, 289), (289, 290), (290, 291), (291, 292), (292, 293), (293, 294), (295, 296), (296, 297), (297, 298), (298, 299), (299, 300), (300, 301), (330, 331), (331, 332), (332, 333), (333, 334), (334, 335), (335, 336), (337, 338), (338, 339), (339, 340), (340, 341), (341, 342), (342, 343), (351, 352), (352, 353), (353, 354), (354, 355), (355, 356), (356, 357), (357, 358), (358, 359), (360, 361), (361, 362), (362, 363), (363, 364), (364, 365), (365, 366), (366, 367), (367, 368), (369, 370), (369, 472), (370, 371), (371, 372), (372, 373), (373, 374), (374, 375), (375, 376), (376, 377), (377, 431), (414, 415), (414, 464), (415, 416), (416, 417), (417, 418), (418, 419), (419, 420), (420, 421), (421, 422), (422, 519), (424, 425), (424, 520), (425, 426), (426, 427), (427, 428), (428, 429), (429, 430), (430, 431), (464, 465), (465, 466), (466, 467), (467, 468), (468, 469), (469, 470), (470, 471), (471, 561), (472, 473), (473, 474), (474, 475), (475, 476), (476, 477), (477, 478), (478, 479), (479, 526), (512, 513), (512, 555), (513, 514), (514, 515), (515, 516), (516, 517), (517, 518), (518, 519), (520, 521), (521, 522), (522, 523), (523, 524), (524, 525), (525, 526), (555, 556), (556, 557), (557, 558), (558, 559), (559, 560), (560, 561)])
me_cube_001.attributes.new('sharp_edge', 'BOOLEAN', 'EDGE').data.foreach_set('value', [ (min(e.vertices), max(e.vertices)) in _k for e in me_cube_001.edges])
_uv = me_cube_001.uv_layers.new(name='UVMap')
_uv.uv.foreach_set('vector', [0.8287, 0.9884, 0.8287, 0.9884, 0.8287, 0.9884, 0.8287, 0.9884, 0.8287, 0.9884, 0.8287, 0.9884, 0.8287, 0.9884, 0.8287, 0.9884, 0.8287, 0.9884, 0.8287, 0.9884, 0.8287, 0.9884, 0.8287, 0.9884, 0.8287, 0.9884, 0.8287, 0.9884, 0.8287, 0.9884, 0.8287, 0.9884, 0.8287, 0.9884, 0.8287, 0.9884, 0.8287, 0.9884, 0.8287, 0.9884, 0.8287, 0.9884, 0.8287, 0.9884, 0.8287, 0.9884, 0.8287, 0.9884, 0.8287, 0.9884, 0.8287, 0.9884, 0.8287, 0.9884, 0.8287, 0.9884, 0.8287, 0.9884, 0.8287, 0.9884, 0.8287, 0.9884, 0.8287, 0.9884, 0.3112, -1.118e-08, 0.3123, -1.118e-08, 0.3451, -1.118e-08, 0.3442, -1.118e-08, 0.2133, -1.118e-08, 0.2138, -1.118e-08, 0.2464, -1.118e-08, 0.2456, -1.118e-08, 0.1816, -1.118e-08, 0.1821, -1.118e-08, 0.2138, -1.118e-08, 0.2133, -1.118e-08, 0.2456, -1.118e-08, 0.2464, -1.118e-08, 0.2794, -1.118e-08, 0.2783, -1.118e-08, 0.1505, -1.118e-08, 0.1508, -1.118e-08, 0.1821, -1.118e-08, 0.1816, -1.118e-08, 0.2783, -1.118e-08, 0.2794, -1.118e-08, 0.3123, -1.118e-08, 0.3112, -1.118e-08, 0.1198, -1.118e-08, 0.1193, -1.118e-08, 0.1508, -1.118e-08, 0.1505, -1.118e-08, 0.3442, -1.118e-08, 0.3451, -1.118e-08, 0.3783, -1.118e-08, 0.3778, -1.118e-08, 0.3123, 1.639e-07, 0.3133, 1.639e-07, 0.3461, 1.639e-07, 0.3451, 1.639e-07, 0.2138, 1.639e-07, 0.2149, 1.639e-07, 0.2475, 1.639e-07, 0.2464, 1.639e-07, 0.1821, 1.639e-07, 0.1832, 1.639e-07, 0.2149, 1.639e-07, 0.2138, 1.639e-07, 0.2464, 1.639e-07, 0.2475, 1.639e-07, 0.2805, 1.639e-07, 0.2794, 1.639e-07, 0.1508, 1.639e-07, 0.1519, 1.639e-07, 0.1832, 1.639e-07, 0.1821, 1.639e-07, 0.2794, 1.639e-07, 0.2805, 1.639e-07, 0.3133, 1.639e-07, 0.3123, 1.639e-07, 0.1193, 1.639e-07, 0.1206, 1.639e-07, 0.1519, 1.639e-07, 0.1508, 1.639e-07, 0.3451, 1.639e-07, 0.3461, 1.639e-07, 0.3793, 1.639e-07, 0.3783, 1.639e-07, 0.2149, 5.96e-08, 0.2111, 1.0, 0.2431, 1.0, 0.2475, 5.96e-08, 0.1832, 5.96e-08, 0.1789, 1.0, 0.2111, 1.0, 0.2149, 5.96e-08, 0.2475, 5.96e-08, 0.2431, 1.0, 0.2753, 1.0, 0.2805, 5.96e-08, 0.1519, 5.96e-08, 0.1475, 1.0, 0.1789, 1.0, 0.1832, 5.96e-08, 0.2805, 5.96e-08, 0.2753, 1.0, 0.3082, 1.0, 0.3133, 5.96e-08, 0.1206, 5.96e-08, 0.1165, 1.0, 0.1475, 1.0, 0.1519, 5.96e-08, 0.3461, 5.96e-08, 0.3417, 1.0, 0.3751, 1.0, 0.3793, 5.96e-08, 0.3133, 5.96e-08, 0.3082, 1.0, 0.3417, 1.0, 0.3461, 5.96e-08, 0.2753, 1.0, 0.2772, 1.0, 0.3101, 1.0, 0.3082, 1.0, 0.1475, 1.0, 0.1494, 1.0, 0.1809, 1.0, 0.1789, 1.0, 0.1789, 1.0, 0.1809, 1.0, 0.213, 1.0, 0.2111, 1.0, 0.3082, 1.0, 0.3101, 1.0, 0.3435, 1.0, 0.3417, 1.0, 0.2111, 1.0, 0.213, 1.0, 0.245, 1.0, 0.2431, 1.0, 0.2431, 1.0, 0.245, 1.0, 0.2772, 1.0, 0.2753, 1.0, 0.3417, 1.0, 0.3435, 1.0, 0.3768, 1.0, 0.3751, 1.0, 0.1165, 1.0, 0.1185, 1.0, 0.1494, 1.0, 0.1475, 1.0, 0.1809, 1.0, 0.1909, 1.0, 0.2226, 1.0, 0.213, 1.0, 0.245, 1.0, 0.2544, 1.0, 0.2862, 1.0, 0.2772, 1.0, 0.1494, 1.0, 0.1592, 1.0, 0.1909, 1.0, 0.1809, 1.0, 0.213, 1.0, 0.2226, 1.0, 0.2544, 1.0, 0.245, 1.0, 0.3101, 1.0, 0.318, 1.0, 0.3498, 1.0, 0.3435, 1.0, 0.2772, 1.0, 0.2862, 1.0, 0.318, 1.0, 0.3101, 1.0, 0.3435, 1.0, 0.3498, 1.0, 0.3817, 1.0, 0.3768, 1.0, 0.1185, 1.0, 0.1275, 1.0, 0.1592, 1.0, 0.1494, 1.0, 0.8287, 0.9884, 0.8287, 0.9884, 0.8287, 0.9884, 0.8287, 0.9884, 0.8287, 0.9884, 0.8287, 0.9884, 0.8287, 0.9884, 0.8287, 0.9884, 0.8287, 0.9884, 0.8287, 0.9884, 0.8287, 0.9884, 0.8287, 0.9884, 0.8287, 0.9884, 0.8287, 0.9884, 0.8287, 0.9884, 0.8287, 0.9884, 0.8287, 0.9884, 0.8287, 0.9884, 0.8287, 0.9884, 0.8287, 0.9884, 0.8287, 0.9884, 0.8287, 0.9884, 0.8287, 0.9884, 0.8287, 0.9884, 0.8287, 0.9884, 0.8287, 0.9884, 0.8287, 0.9884, 0.8287, 0.9884, 0.8287, 0.9884, 0.8287, 0.9884, 0.8287, 0.9884, 0.8287, 0.9884, 0.8287, 0.9884, 0.8287, 0.9884, 0.8287, 0.9884, 0.8287, 0.9884, 0.8287, 0.9884, 0.8287, 0.9884, 0.8287, 0.9884, 0.8287, 0.9884, 0.8287, 0.9884, 0.8287, 0.9884, 0.8287, 0.9884, 0.8287, 0.9884, 0.8287, 0.9884, 0.8287, 0.9884, 0.8287, 0.9884, 0.8287, 0.9884, 0.8287, 0.9884, 0.8287, 0.9884, 0.8287, 0.9884, 0.8287, 0.9884, 0.8287, 0.9884, 0.8287, 0.9884, 0.8287, 0.9884, 0.8287, 0.9884, 0.8287, 0.9884, 0.8287, 0.9884, 0.8287, 0.9884, 0.8287, 0.9884, 0.8287, 0.9884, 0.8287, 0.9884, 0.8287, 0.9884, 0.8287, 0.9884, 0.8287, 0.9884, 0.8287, 0.9884, 0.8287, 0.9884, 0.8287, 0.9884, 0.8287, 0.9884, 0.8287, 0.9884, 0.8287, 0.9884, 0.8287, 0.9884, 0.8287, 0.9884, 0.8287, 0.9884, 0.8287, 0.9884, 0.8287, 0.9884, 0.8287, 0.9884, 0.8287, 0.9884, 0.8287, 0.9884, 0.8287, 0.9884, 0.8287, 0.9884, 0.8287, 0.9884, 0.8287, 0.9884, 0.8287, 0.9884, 0.8287, 0.9884, 0.8287, 0.9884, 0.8287, 0.9884, 0.8287, 0.9884, 0.8287, 0.9884, 0.8287, 0.9884, 0.8287, 0.9884, 0.8287, 0.9884, 0.8287, 0.9884, 0.8287, 0.9884, 0.8287, 0.9884, 0.8287, 0.9884, 0.8287, 0.9884, 0.8287, 0.9884, 0.8287, 0.9884, 0.8287, 0.9884, 0.8287, 0.9884, 0.8287, 0.9884, 0.8287, 0.9884, 0.8287, 0.9884, 0.8287, 0.9884, 0.8287, 0.9884, 0.8287, 0.9884, 0.8287, 0.9884, 0.8287, 0.9884, 0.8287, 0.9884, 0.8287, 0.9884, 0.8287, 0.9884, 0.8287, 0.9884, 0.8287, 0.9884, 0.8287, 0.9884, 0.8287, 0.9884, 0.8287, 0.9884, 0.8287, 0.9884, 0.8287, 0.9884, 0.8287, 0.9884, 0.8287, 0.9884, 0.8287, 0.9884, 0.8287, 0.9884, 0.8287, 0.9884, 0.8287, 0.9884, 0.8287, 0.9884, 0.8287, 0.9884, 0.8287, 0.9884, 0.8287, 0.9884, 0.8287, 0.9884, 0.8287, 0.9884, 0.8287, 0.9884, 0.8287, 0.9884, 0.8287, 0.9884, 0.8287, 0.9884, 0.8287, 0.9884, 0.8287, 0.9884, 0.8287, 0.9884, 0.8287, 0.9884, 0.8287, 0.9884, 0.8287, 0.9884, 0.8287, 0.9884, 0.8287, 0.9884, 0.8287, 0.9884, 0.8287, 0.9884, 0.8287, 0.9884, 0.8287, 0.9884, 0.8287, 0.9884, 0.8287, 0.9884, 0.8287, 0.9884, 0.8287, 0.9884, 0.8287, 0.9884, 0.8287, 0.9884, 0.8287, 0.9884, 0.8287, 0.9884, 0.8287, 0.9884, 0.8287, 0.9884, 0.8287, 0.9884, 0.3498, 1.0, 0.3662, 1.0, 0.3817, 1.0, 0.2226, 1.0, 0.2387, 1.0, 0.2544, 1.0, 0.1275, 1.0, 0.141, 1.0, 0.1592, 1.0, 0.2862, 1.0, 0.3027, 1.0, 0.318, 1.0, 0.318, 1.0, 0.3345, 1.0, 0.3498, 1.0, 0.1592, 1.0, 0.1738, 1.0, 0.1909, 1.0, 0.1909, 1.0, 0.2065, 1.0, 0.2226, 1.0, 0.2544, 1.0, 0.2708, 1.0, 0.2862, 1.0, 0.8287, 0.9884, 0.8287, 0.9884, 0.8287, 0.9884, 0.8287, 0.9884, 0.8287, 0.9884, 0.8287, 0.9884, 0.8287, 0.9884, 0.8287, 0.9884, 0.8287, 0.9884, 0.8287, 0.9884, 0.8287, 0.9884, 0.8287, 0.9884, 0.8287, 0.9884, 0.8287, 0.9884, 0.8287, 0.9884, 0.8287, 0.9884, 0.8287, 0.9884, 0.8287, 0.9884, 0.8287, 0.9884, 0.8287, 0.9884, 0.8287, 0.9884, 0.8287, 0.9884, 0.8287, 0.9884, 0.8287, 0.9884, 0.8287, 0.9884, 0.8287, 0.9884, 0.8287, 0.9884, 0.8287, 0.9884, 0.8287, 0.9884, 0.8287, 0.9884, 0.8287, 0.9884, 0.8287, 0.9884, 0.9457, -1.118e-08, 0.9179, -1.118e-08, 0.9192, -1.118e-08, 0.9475, -1.118e-08, 0.03001, -1.118e-08, 0.001052, -1.118e-08, -0.0002345, -1.118e-08, 0.02854, -1.118e-08, 0.05941, -1.118e-08, 0.03001, -1.118e-08, 0.02854, -1.118e-08, 0.05812, -1.118e-08, 0.998, -1.118e-08, 0.9724, -1.118e-08, 0.975, -1.118e-08, 1.001, -1.118e-08, 0.08935, -1.118e-08, 0.05941, -1.118e-08, 0.05812, -1.118e-08, 0.08839, -1.118e-08, 0.9724, -1.118e-08, 0.9457, -1.118e-08, 0.9475, -1.118e-08, 0.975, -1.118e-08, 0.1198, -1.118e-08, 0.08935, -1.118e-08, 0.08839, -1.118e-08, 0.1193, -1.118e-08, 0.9179, -1.118e-08, 0.8891, -1.118e-08, 0.8904, -1.118e-08, 0.9192, -1.118e-08, 0.9475, 1.639e-07, 0.9192, 1.639e-07, 0.92, 1.639e-07, 0.9481, 1.639e-07, 0.02854, 1.639e-07, -0.0002345, 1.639e-07, 0.001313, 1.639e-07, 0.0297, 1.639e-07, 0.05812, 1.639e-07, 0.02854, 1.639e-07, 0.0297, 1.639e-07, 0.05927, 1.639e-07, 1.001, 1.639e-07, 0.975, 1.639e-07, 0.9757, 1.639e-07, 1.002, 1.639e-07, 0.08839, 1.639e-07, 0.05812, 1.639e-07, 0.05927, 1.639e-07, 0.08955, 1.639e-07, 0.975, 1.639e-07, 0.9475, 1.639e-07, 0.9481, 1.639e-07, 0.9757, 1.639e-07, 0.1193, 1.639e-07, 0.08839, 1.639e-07, 0.08955, 1.639e-07, 0.1206, 1.639e-07, 0.9192, 1.639e-07, 0.8904, 1.639e-07, 0.8911, 1.639e-07, 0.92, 1.639e-07, 0.0297, 5.96e-08, 0.001313, 5.96e-08, -9.084e-05, 1.0, 0.02743, 1.0, 0.05927, 5.96e-08, 0.0297, 5.96e-08, 0.02743, 1.0, 0.05641, 1.0, 1.002, 5.96e-08, 0.9757, 5.96e-08, 0.9763, 1.0, 1.002, 1.0, 0.08955, 5.96e-08, 0.05927, 5.96e-08, 0.05641, 1.0, 0.08615, 1.0, 0.9757, 5.96e-08, 0.9481, 5.96e-08, 0.9493, 1.0, 0.9763, 1.0, 0.1206, 5.96e-08, 0.08955, 5.96e-08, 0.08615, 1.0, 0.1165, 1.0, 0.92, 5.96e-08, 0.8911, 5.96e-08, 0.892, 1.0, 0.9209, 1.0, 0.9481, 5.96e-08, 0.92, 5.96e-08, 0.9209, 1.0, 0.9493, 1.0, 0.9763, 1.0, 0.9493, 1.0, 0.9503, 1.0, 0.9773, 1.0, 0.08615, 1.0, 0.05641, 1.0, 0.05852, 1.0, 0.08811, 1.0, 0.05641, 1.0, 0.02743, 1.0, 0.02956, 1.0, 0.05852, 1.0, 0.9493, 1.0, 0.9209, 1.0, 0.9219, 1.0, 0.9503, 1.0, 0.02743, 1.0, -9.084e-05, 1.0, 0.002441, 1.0, 0.02956, 1.0, 1.002, 1.0, 0.9763, 1.0, 0.9773, 1.0, 1.003, 1.0, 0.9209, 1.0, 0.892, 1.0, 0.8931, 1.0, 0.9219, 1.0, 0.1165, 1.0, 0.08615, 1.0, 0.08811, 1.0, 0.1185, 1.0, 0.05852, 1.0, 0.02956, 1.0, 0.03324, 1.0, 0.06464, 1.0, 1.003, 1.0, 0.9773, 1.0, 0.9704, 1.0, 1.0, 1.0, 0.08811, 1.0, 0.05852, 1.0, 0.06464, 1.0, 0.09609, 1.0, 0.02956, 1.0, 0.002441, 1.0, 0.001011, 1.0, 0.03324, 1.0, 0.9503, 1.0, 0.9219, 1.0, 0.9099, 1.0, 0.9402, 1.0, 0.9773, 1.0, 0.9503, 1.0, 0.9402, 1.0, 0.9704, 1.0, 0.9219, 1.0, 0.8931, 1.0, 0.8794, 1.0, 0.9099, 1.0, 0.1185, 1.0, 0.08811, 1.0, 0.09609, 1.0, 0.1275, 1.0, 0.8287, 0.9884, 0.8287, 0.9884, 0.8287, 0.9884, 0.8287, 0.9884, 0.8287, 0.9884, 0.8287, 0.9884, 0.8287, 0.9884, 0.8287, 0.9884, 0.8287, 0.9884, 0.8287, 0.9884, 0.8287, 0.9884, 0.8287, 0.9884, 0.8287, 0.9884, 0.8287, 0.9884, 0.8287, 0.9884, 0.8287, 0.9884, 0.8287, 0.9884, 0.8287, 0.9884, 0.8287, 0.9884, 0.8287, 0.9884, 0.8287, 0.9884, 0.8287, 0.9884, 0.8287, 0.9884, 0.8287, 0.9884, 0.8287, 0.9884, 0.8287, 0.9884, 0.8287, 0.9884, 0.8287, 0.9884, 0.8287, 0.9884, 0.8287, 0.9884, 0.8287, 0.9884, 0.8287, 0.9884, 0.8287, 0.9884, 0.8287, 0.9884, 0.8287, 0.9884, 0.8287, 0.9884, 0.8287, 0.9884, 0.8287, 0.9884, 0.8287, 0.9884, 0.8287, 0.9884, 0.8287, 0.9884, 0.8287, 0.9884, 0.8287, 0.9884, 0.8287, 0.9884, 0.8287, 0.9884, 0.8287, 0.9884, 0.8287, 0.9884, 0.8287, 0.9884, 0.8287, 0.9884, 0.8287, 0.9884, 0.8287, 0.9884, 0.8287, 0.9884, 0.8287, 0.9884, 0.8287, 0.9884, 0.8287, 0.9884, 0.8287, 0.9884, 0.8287, 0.9884, 0.8287, 0.9884, 0.8287, 0.9884, 0.8287, 0.9884, 0.8287, 0.9884, 0.8287, 0.9884, 0.8287, 0.9884, 0.8287, 0.9884, 0.8287, 0.9884, 0.8287, 0.9884, 0.8287, 0.9884, 0.8287, 0.9884, 0.8287, 0.9884, 0.8287, 0.9884, 0.8287, 0.9884, 0.8287, 0.9884, 0.8287, 0.9884, 0.8287, 0.9884, 0.8287, 0.9884, 0.8287, 0.9884, 0.8287, 0.9884, 0.8287, 0.9884, 0.8287, 0.9884, 0.8287, 0.9884, 0.8287, 0.9884, 0.8287, 0.9884, 0.8287, 0.9884, 0.8287, 0.9884, 0.8287, 0.9884, 0.8287, 0.9884, 0.8287, 0.9884, 0.8287, 0.9884, 0.8287, 0.9884, 0.8287, 0.9884, 0.8287, 0.9884, 0.8287, 0.9884, 0.8287, 0.9884, 0.8287, 0.9884, 0.8287, 0.9884, 0.8287, 0.9884, 0.8287, 0.9884, 0.8287, 0.9884, 0.8287, 0.9884, 0.8287, 0.9884, 0.8287, 0.9884, 0.8287, 0.9884, 0.8287, 0.9884, 0.8287, 0.9884, 0.8287, 0.9884, 0.8287, 0.9884, 0.8287, 0.9884, 0.8287, 0.9884, 0.8287, 0.9884, 0.8287, 0.9884, 0.8287, 0.9884, 0.8287, 0.9884, 0.8287, 0.9884, 0.8287, 0.9884, 0.8287, 0.9884, 0.8287, 0.9884, 0.8287, 0.9884, 0.8287, 0.9884, 0.8287, 0.9884, 0.8287, 0.9884, 0.8287, 0.9884, 0.8287, 0.9884, 0.8287, 0.9884, 0.8287, 0.9884, 0.8287, 0.9884, 0.8287, 0.9884, 0.8287, 0.9884, 0.8287, 0.9884, 0.8287, 0.9884, 0.8287, 0.9884, 0.8287, 0.9884, 0.8287, 0.9884, 0.8287, 0.9884, 0.8287, 0.9884, 0.8287, 0.9884, 0.8287, 0.9884, 0.8287, 0.9884, 0.8287, 0.9884, 0.8287, 0.9884, 0.8287, 0.9884, 0.8287, 0.9884, 0.8287, 0.9884, 0.8287, 0.9884, 0.8287, 0.9884, 0.8287, 0.9884, 0.8287, 0.9884, 0.8287, 0.9884, 0.8287, 0.9884, 0.8287, 0.9884, 0.8287, 0.9884, 0.8287, 0.9884, 0.8287, 0.9884, 0.8287, 0.9884, 0.8287, 0.9884, 0.8287, 0.9884, 0.8287, 0.9884, 0.8287, 0.9884, 0.8287, 0.9884, 0.9099, 1.0, 0.8794, 1.0, 0.8963, 1.0, 0.03324, 1.0, 0.001011, 1.0, 0.005257, 1.0, 0.1275, 1.0, 0.09609, 1.0, 0.1085, 1.0, 0.9704, 1.0, 0.9402, 1.0, 0.9621, 1.0, 0.9402, 1.0, 0.9099, 1.0, 0.929, 1.0, 0.09609, 1.0, 0.06464, 1.0, 0.07461, 1.0, 0.06464, 1.0, 0.03324, 1.0, 0.03997, 1.0, 1.0, 1.0, 0.9704, 1.0, 0.9955, 1.0, 0.8287, 0.9884, 0.8287, 0.9884, 0.8287, 0.9884, 0.8287, 0.9884, 0.8287, 0.9884, 0.8287, 0.9884, 0.8287, 0.9884, 0.8287, 0.9884, 0.8287, 0.9884, 0.8287, 0.9884, 0.8287, 0.9884, 0.8287, 0.9884, 0.8287, 0.9884, 0.8287, 0.9884, 0.8287, 0.9884, 0.8287, 0.9884, 0.8287, 0.9884, 0.8287, 0.9884, 0.8287, 0.9884, 0.8287, 0.9884, 0.8287, 0.9884, 0.8287, 0.9884, 0.8287, 0.9884, 0.8287, 0.9884, 0.8287, 0.9884, 0.8287, 0.9884, 0.8287, 0.9884, 0.8287, 0.9884, 0.8287, 0.9884, 0.8287, 0.9884, 0.8287, 0.9884, 0.8287, 0.9884, 0.4448, -1.118e-08, 0.4114, -1.118e-08, 0.4116, -1.118e-08, 0.445, -1.118e-08, 0.5438, -1.118e-08, 0.511, -1.118e-08, 0.5111, -1.118e-08, 0.5442, -1.118e-08, 0.5766, -1.118e-08, 0.5438, -1.118e-08, 0.5442, -1.118e-08, 0.5771, -1.118e-08, 0.511, -1.118e-08, 0.478, -1.118e-08, 0.4783, -1.118e-08, 0.5111, -1.118e-08, 0.6091, -1.118e-08, 0.5766, -1.118e-08, 0.5771, -1.118e-08, 0.6099, -1.118e-08, 0.478, -1.118e-08, 0.4448, -1.118e-08, 0.445, -1.118e-08, 0.4783, -1.118e-08, 0.6413, -1.118e-08, 0.6091, -1.118e-08, 0.6099, -1.118e-08, 0.6428, -1.118e-08, 0.4114, -1.118e-08, 0.3778, -1.118e-08, 0.3783, -1.118e-08, 0.4116, -1.118e-08, 0.445, 1.639e-07, 0.4116, 1.639e-07, 0.4127, 1.639e-07, 0.446, 1.639e-07, 0.5442, 1.639e-07, 0.5111, 1.639e-07, 0.5121, 1.639e-07, 0.5451, 1.639e-07, 0.5771, 1.639e-07, 0.5442, 1.639e-07, 0.5451, 1.639e-07, 0.578, 1.639e-07, 0.5111, 1.639e-07, 0.4783, 1.639e-07, 0.4792, 1.639e-07, 0.5121, 1.639e-07, 0.6099, 1.639e-07, 0.5771, 1.639e-07, 0.578, 1.639e-07, 0.6108, 1.639e-07, 0.4783, 1.639e-07, 0.445, 1.639e-07, 0.446, 1.639e-07, 0.4792, 1.639e-07, 0.6428, 1.639e-07, 0.6099, 1.639e-07, 0.6108, 1.639e-07, 0.6436, 1.639e-07, 0.4116, 1.639e-07, 0.3783, 1.639e-07, 0.3793, 1.639e-07, 0.4127, 1.639e-07, 0.5451, 5.96e-08, 0.5121, 5.96e-08, 0.5087, 1.0, 0.5421, 1.0, 0.578, 5.96e-08, 0.5451, 5.96e-08, 0.5421, 1.0, 0.5757, 1.0, 0.5121, 5.96e-08, 0.4792, 5.96e-08, 0.4755, 1.0, 0.5087, 1.0, 0.6108, 5.96e-08, 0.578, 5.96e-08, 0.5757, 1.0, 0.6088, 1.0, 0.4792, 5.96e-08, 0.446, 5.96e-08, 0.4423, 1.0, 0.4755, 1.0, 0.6436, 5.96e-08, 0.6108, 5.96e-08, 0.6088, 1.0, 0.6418, 1.0, 0.4127, 5.96e-08, 0.3793, 5.96e-08, 0.3751, 1.0, 0.4086, 1.0, 0.446, 5.96e-08, 0.4127, 5.96e-08, 0.4086, 1.0, 0.4423, 1.0, 0.4755, 1.0, 0.4423, 1.0, 0.4439, 1.0, 0.4771, 1.0, 0.6088, 1.0, 0.5757, 1.0, 0.5771, 1.0, 0.6102, 1.0, 0.5757, 1.0, 0.5421, 1.0, 0.5436, 1.0, 0.5771, 1.0, 0.4423, 1.0, 0.4086, 1.0, 0.4102, 1.0, 0.4439, 1.0, 0.5421, 1.0, 0.5087, 1.0, 0.5102, 1.0, 0.5436, 1.0, 0.5087, 1.0, 0.4755, 1.0, 0.4771, 1.0, 0.5102, 1.0, 0.4086, 1.0, 0.3751, 1.0, 0.3768, 1.0, 0.4102, 1.0, 0.6418, 1.0, 0.6088, 1.0, 0.6102, 1.0, 0.6431, 1.0, 0.5771, 1.0, 0.5436, 1.0, 0.5399, 1.0, 0.5712, 1.0, 0.5102, 1.0, 0.4771, 1.0, 0.4769, 1.0, 0.5084, 1.0, 0.6102, 1.0, 0.5771, 1.0, 0.5712, 1.0, 0.6024, 1.0, 0.5436, 1.0, 0.5102, 1.0, 0.5084, 1.0, 0.5399, 1.0, 0.4439, 1.0, 0.4102, 1.0, 0.4135, 1.0, 0.4453, 1.0, 0.4771, 1.0, 0.4439, 1.0, 0.4453, 1.0, 0.4769, 1.0, 0.4102, 1.0, 0.3768, 1.0, 0.3817, 1.0, 0.4135, 1.0, 0.6431, 1.0, 0.6102, 1.0, 0.6024, 1.0, 0.6336, 1.0, 0.8287, 0.9884, 0.8287, 0.9884, 0.8287, 0.9884, 0.8287, 0.9884, 0.8287, 0.9884, 0.8287, 0.9884, 0.8287, 0.9884, 0.8287, 0.9884, 0.8287, 0.9884, 0.8287, 0.9884, 0.8287, 0.9884, 0.8287, 0.9884, 0.8287, 0.9884, 0.8287, 0.9884, 0.8287, 0.9884, 0.8287, 0.9884, 0.8287, 0.9884, 0.8287, 0.9884, 0.8287, 0.9884, 0.8287, 0.9884, 0.8287, 0.9884, 0.8287, 0.9884, 0.8287, 0.9884, 0.8287, 0.9884, 0.8287, 0.9884, 0.8287, 0.9884, 0.8287, 0.9884, 0.8287, 0.9884, 0.8287, 0.9884, 0.8287, 0.9884, 0.8287, 0.9884, 0.8287, 0.9884, 0.8287, 0.9884, 0.8287, 0.9884, 0.8287, 0.9884, 0.8287, 0.9884, 0.8287, 0.9884, 0.8287, 0.9884, 0.8287, 0.9884, 0.8287, 0.9884, 0.8287, 0.9884, 0.8287, 0.9884, 0.8287, 0.9884, 0.8287, 0.9884, 0.8287, 0.9884, 0.8287, 0.9884, 0.8287, 0.9884, 0.8287, 0.9884, 0.8287, 0.9884, 0.8287, 0.9884, 0.8287, 0.9884, 0.8287, 0.9884, 0.8287, 0.9884, 0.8287, 0.9884, 0.8287, 0.9884, 0.8287, 0.9884, 0.8287, 0.9884, 0.8287, 0.9884, 0.8287, 0.9884, 0.8287, 0.9884, 0.8287, 0.9884, 0.8287, 0.9884, 0.8287, 0.9884, 0.8287, 0.9884, 0.8287, 0.9884, 0.8287, 0.9884, 0.8287, 0.9884, 0.8287, 0.9884, 0.8287, 0.9884, 0.8287, 0.9884, 0.8287, 0.9884, 0.8287, 0.9884, 0.8287, 0.9884, 0.8287, 0.9884, 0.8287, 0.9884, 0.8287, 0.9884, 0.8287, 0.9884, 0.8287, 0.9884, 0.8287, 0.9884, 0.8287, 0.9884, 0.8287, 0.9884, 0.8287, 0.9884, 0.8287, 0.9884, 0.8287, 0.9884, 0.8287, 0.9884, 0.8287, 0.9884, 0.8287, 0.9884, 0.8287, 0.9884, 0.8287, 0.9884, 0.8287, 0.9884, 0.8287, 0.9884, 0.8287, 0.9884, 0.8287, 0.9884, 0.8287, 0.9884, 0.8287, 0.9884, 0.8287, 0.9884, 0.8287, 0.9884, 0.8287, 0.9884, 0.8287, 0.9884, 0.8287, 0.9884, 0.8287, 0.9884, 0.8287, 0.9884, 0.8287, 0.9884, 0.8287, 0.9884, 0.8287, 0.9884, 0.8287, 0.9884, 0.8287, 0.9884, 0.8287, 0.9884, 0.8287, 0.9884, 0.8287, 0.9884, 0.8287, 0.9884, 0.8287, 0.9884, 0.8287, 0.9884, 0.8287, 0.9884, 0.8287, 0.9884, 0.8287, 0.9884, 0.8287, 0.9884, 0.8287, 0.9884, 0.8287, 0.9884, 0.8287, 0.9884, 0.8287, 0.9884, 0.8287, 0.9884, 0.8287, 0.9884, 0.8287, 0.9884, 0.8287, 0.9884, 0.8287, 0.9884, 0.8287, 0.9884, 0.8287, 0.9884, 0.8287, 0.9884, 0.8287, 0.9884, 0.8287, 0.9884, 0.8287, 0.9884, 0.8287, 0.9884, 0.8287, 0.9884, 0.8287, 0.9884, 0.8287, 0.9884, 0.8287, 0.9884, 0.8287, 0.9884, 0.8287, 0.9884, 0.8287, 0.9884, 0.8287, 0.9884, 0.8287, 0.9884, 0.8287, 0.9884, 0.8287, 0.9884, 0.8287, 0.9884, 0.8287, 0.9884, 0.8287, 0.9884, 0.8287, 0.9884, 0.8287, 0.9884, 0.8287, 0.9884, 0.8287, 0.9884, 0.8287, 0.9884, 0.8287, 0.9884, 0.8287, 0.9884, 0.8287, 0.9884, 0.8287, 0.9884, 0.8287, 0.9884, 0.8287, 0.9884, 0.4135, 1.0, 0.3817, 1.0, 0.3998, 1.0, 0.5399, 1.0, 0.5084, 1.0, 0.5244, 1.0, 0.6336, 1.0, 0.6024, 1.0, 0.6167, 1.0, 0.4769, 1.0, 0.4453, 1.0, 0.4625, 1.0, 0.4453, 1.0, 0.4135, 1.0, 0.4312, 1.0, 0.6024, 1.0, 0.5712, 1.0, 0.5861, 1.0, 0.5712, 1.0, 0.5399, 1.0, 0.5553, 1.0, 0.5084, 1.0, 0.4769, 1.0, 0.4935, 1.0, 0.8287, 0.9884, 0.8287, 0.9884, 0.8287, 0.9884, 0.8287, 0.9884, 0.8287, 0.9884, 0.8287, 0.9884, 0.8287, 0.9884, 0.8287, 0.9884, 0.8287, 0.9884, 0.8287, 0.9884, 0.8287, 0.9884, 0.8287, 0.9884, 0.8287, 0.9884, 0.8287, 0.9884, 0.8287, 0.9884, 0.8287, 0.9884, 0.8287, 0.9884, 0.8287, 0.9884, 0.8287, 0.9884, 0.8287, 0.9884, 0.8287, 0.9884, 0.8287, 0.9884, 0.8287, 0.9884, 0.8287, 0.9884, 0.8287, 0.9884, 0.8287, 0.9884, 0.8287, 0.9884, 0.8287, 0.9884, 0.8287, 0.9884, 0.8287, 0.9884, 0.8287, 0.9884, 0.8287, 0.9884, 0.8295, -1.118e-08, 0.8315, -1.118e-08, 0.8611, -1.118e-08, 0.8595, -1.118e-08, 0.7365, -1.118e-08, 0.7382, -1.118e-08, 0.7698, -1.118e-08, 0.7679, -1.118e-08, 0.705, -1.118e-08, 0.7069, -1.118e-08, 0.7382, -1.118e-08, 0.7365, -1.118e-08, 0.7679, -1.118e-08, 0.7698, -1.118e-08, 0.801, -1.118e-08, 0.799, -1.118e-08, 0.6733, -1.118e-08, 0.6753, -1.118e-08, 0.7069, -1.118e-08, 0.705, -1.118e-08, 0.799, -1.118e-08, 0.801, -1.118e-08, 0.8315, -1.118e-08, 0.8295, -1.118e-08, 0.6413, -1.118e-08, 0.6428, -1.118e-08, 0.6753, -1.118e-08, 0.6733, -1.118e-08, 0.8595, -1.118e-08, 0.8611, -1.118e-08, 0.8904, -1.118e-08, 0.8891, -1.118e-08, 0.8315, 1.639e-07, 0.8323, 1.639e-07, 0.8619, 1.639e-07, 0.8611, 1.639e-07, 0.7382, 1.639e-07, 0.7391, 1.639e-07, 0.7706, 1.639e-07, 0.7698, 1.639e-07, 0.7069, 1.639e-07, 0.7078, 1.639e-07, 0.7391, 1.639e-07, 0.7382, 1.639e-07, 0.7698, 1.639e-07, 0.7706, 1.639e-07, 0.8018, 1.639e-07, 0.801, 1.639e-07, 0.6753, 1.639e-07, 0.6762, 1.639e-07, 0.7078, 1.639e-07, 0.7069, 1.639e-07, 0.801, 1.639e-07, 0.8018, 1.639e-07, 0.8323, 1.639e-07, 0.8315, 1.639e-07, 0.6428, 1.639e-07, 0.6436, 1.639e-07, 0.6762, 1.639e-07, 0.6753, 1.639e-07, 0.8611, 1.639e-07, 0.8619, 1.639e-07, 0.8911, 1.639e-07, 0.8904, 1.639e-07, 0.7391, 5.96e-08, 0.7391, 1.0, 0.7704, 1.0, 0.7706, 5.96e-08, 0.7078, 5.96e-08, 0.7069, 1.0, 0.7391, 1.0, 0.7391, 5.96e-08, 0.7706, 5.96e-08, 0.7704, 1.0, 0.8013, 1.0, 0.8018, 5.96e-08, 0.6762, 5.96e-08, 0.6744, 1.0, 0.7069, 1.0, 0.7078, 5.96e-08, 0.8018, 5.96e-08, 0.8013, 1.0, 0.832, 1.0, 0.8323, 5.96e-08, 0.6436, 5.96e-08, 0.6418, 1.0, 0.6744, 1.0, 0.6762, 5.96e-08, 0.8619, 5.96e-08, 0.8625, 1.0, 0.892, 1.0, 0.8911, 5.96e-08, 0.8323, 5.96e-08, 0.832, 1.0, 0.8625, 1.0, 0.8619, 5.96e-08, 0.8013, 1.0, 0.8025, 1.0, 0.8332, 1.0, 0.832, 1.0, 0.6744, 1.0, 0.6758, 1.0, 0.7081, 1.0, 0.7069, 1.0, 0.7069, 1.0, 0.7081, 1.0, 0.7404, 1.0, 0.7391, 1.0, 0.832, 1.0, 0.8332, 1.0, 0.8635, 1.0, 0.8625, 1.0, 0.7391, 1.0, 0.7404, 1.0, 0.7717, 1.0, 0.7704, 1.0, 0.7704, 1.0, 0.7717, 1.0, 0.8025, 1.0, 0.8013, 1.0, 0.8625, 1.0, 0.8635, 1.0, 0.8931, 1.0, 0.892, 1.0, 0.6418, 1.0, 0.6431, 1.0, 0.6758, 1.0, 0.6744, 1.0, 0.7081, 1.0, 0.6954, 1.0, 0.7262, 1.0, 0.7404, 1.0, 0.7717, 1.0, 0.757, 1.0, 0.7877, 1.0, 0.8025, 1.0, 0.6758, 1.0, 0.6645, 1.0, 0.6954, 1.0, 0.7081, 1.0, 0.7404, 1.0, 0.7262, 1.0, 0.757, 1.0, 0.7717, 1.0, 0.8332, 1.0, 0.8183, 1.0, 0.8489, 1.0, 0.8635, 1.0, 0.8025, 1.0, 0.7877, 1.0, 0.8183, 1.0, 0.8332, 1.0, 0.8635, 1.0, 0.8489, 1.0, 0.8794, 1.0, 0.8931, 1.0, 0.6431, 1.0, 0.6336, 1.0, 0.6645, 1.0, 0.6758, 1.0, 0.8287, 0.9884, 0.8287, 0.9884, 0.8287, 0.9884, 0.8287, 0.9884, 0.8287, 0.9884, 0.8287, 0.9884, 0.8287, 0.9884, 0.8287, 0.9884, 0.8287, 0.9884, 0.8287, 0.9884, 0.8287, 0.9884, 0.8287, 0.9884, 0.8287, 0.9884, 0.8287, 0.9884, 0.8287, 0.9884, 0.8287, 0.9884, 0.8287, 0.9884, 0.8287, 0.9884, 0.8287, 0.9884, 0.8287, 0.9884, 0.8287, 0.9884, 0.8287, 0.9884, 0.8287, 0.9884, 0.8287, 0.9884, 0.8287, 0.9884, 0.8287, 0.9884, 0.8287, 0.9884, 0.8287, 0.9884, 0.8287, 0.9884, 0.8287, 0.9884, 0.8287, 0.9884, 0.8287, 0.9884, 0.8287, 0.9884, 0.8287, 0.9884, 0.8287, 0.9884, 0.8287, 0.9884, 0.8287, 0.9884, 0.8287, 0.9884, 0.8287, 0.9884, 0.8287, 0.9884, 0.8287, 0.9884, 0.8287, 0.9884, 0.8287, 0.9884, 0.8287, 0.9884, 0.8287, 0.9884, 0.8287, 0.9884, 0.8287, 0.9884, 0.8287, 0.9884, 0.8287, 0.9884, 0.8287, 0.9884, 0.8287, 0.9884, 0.8287, 0.9884, 0.8287, 0.9884, 0.8287, 0.9884, 0.8287, 0.9884, 0.8287, 0.9884, 0.8287, 0.9884, 0.8287, 0.9884, 0.8287, 0.9884, 0.8287, 0.9884, 0.8287, 0.9884, 0.8287, 0.9884, 0.8287, 0.9884, 0.8287, 0.9884, 0.8287, 0.9884, 0.8287, 0.9884, 0.8287, 0.9884, 0.8287, 0.9884, 0.8287, 0.9884, 0.8287, 0.9884, 0.8287, 0.9884, 0.8287, 0.9884, 0.8287, 0.9884, 0.8287, 0.9884, 0.8287, 0.9884, 0.8287, 0.9884, 0.8287, 0.9884, 0.8287, 0.9884, 0.8287, 0.9884, 0.8287, 0.9884, 0.8287, 0.9884, 0.8287, 0.9884, 0.8287, 0.9884, 0.8287, 0.9884, 0.8287, 0.9884, 0.8287, 0.9884, 0.8287, 0.9884, 0.8287, 0.9884, 0.8287, 0.9884, 0.8287, 0.9884, 0.8287, 0.9884, 0.8287, 0.9884, 0.8287, 0.9884, 0.8287, 0.9884, 0.8287, 0.9884, 0.8287, 0.9884, 0.8287, 0.9884, 0.8287, 0.9884, 0.8287, 0.9884, 0.8287, 0.9884, 0.8287, 0.9884, 0.8287, 0.9884, 0.8287, 0.9884, 0.8287, 0.9884, 0.8287, 0.9884, 0.8287, 0.9884, 0.8287, 0.9884, 0.8287, 0.9884, 0.8287, 0.9884, 0.8287, 0.9884, 0.8287, 0.9884, 0.8287, 0.9884, 0.8287, 0.9884, 0.8287, 0.9884, 0.8287, 0.9884, 0.8287, 0.9884, 0.8287, 0.9884, 0.8287, 0.9884, 0.8287, 0.9884, 0.8287, 0.9884, 0.8287, 0.9884, 0.8287, 0.9884, 0.8287, 0.9884, 0.8287, 0.9884, 0.8287, 0.9884, 0.8287, 0.9884, 0.8287, 0.9884, 0.8287, 0.9884, 0.8287, 0.9884, 0.8287, 0.9884, 0.8287, 0.9884, 0.8287, 0.9884, 0.8287, 0.9884, 0.8287, 0.9884, 0.8287, 0.9884, 0.8287, 0.9884, 0.8287, 0.9884, 0.8287, 0.9884, 0.8287, 0.9884, 0.8287, 0.9884, 0.8287, 0.9884, 0.8287, 0.9884, 0.8287, 0.9884, 0.8287, 0.9884, 0.8287, 0.9884, 0.8287, 0.9884, 0.8287, 0.9884, 0.8287, 0.9884, 0.8287, 0.9884, 0.8287, 0.9884, 0.8287, 0.9884, 0.8287, 0.9884, 0.8287, 0.9884, 0.8287, 0.9884, 0.8287, 0.9884, 0.8287, 0.9884, 0.8287, 0.9884, 0.8287, 0.9884, 0.8489, 1.0, 0.8632, 1.0, 0.8794, 1.0, 0.7262, 1.0, 0.7375, 1.0, 0.757, 1.0, 0.6336, 1.0, 0.6453, 1.0, 0.6645, 1.0, 0.7877, 1.0, 0.7997, 1.0, 0.8183, 1.0, 0.8183, 1.0, 0.8313, 1.0, 0.8489, 1.0, 0.6645, 1.0, 0.6759, 1.0, 0.6954, 1.0, 0.6954, 1.0, 0.7066, 1.0, 0.7262, 1.0, 0.757, 1.0, 0.7685, 1.0, 0.7877, 1.0, 0.3112, -1.118e-08, 0.3442, -1.118e-08, 0.3451, -1.118e-08, 0.3123, -1.118e-08, 0.2133, -1.118e-08, 0.2456, -1.118e-08, 0.2464, -1.118e-08, 0.2138, -1.118e-08, 0.1816, -1.118e-08, 0.2133, -1.118e-08, 0.2138, -1.118e-08, 0.1821, -1.118e-08, 0.2456, -1.118e-08, 0.2783, -1.118e-08, 0.2794, -1.118e-08, 0.2464, -1.118e-08, 0.1505, -1.118e-08, 0.1816, -1.118e-08, 0.1821, -1.118e-08, 0.1508, -1.118e-08, 0.2783, -1.118e-08, 0.3112, -1.118e-08, 0.3123, -1.118e-08, 0.2794, -1.118e-08, 0.1198, -1.118e-08, 0.1505, -1.118e-08, 0.1508, -1.118e-08, 0.1193, -1.118e-08, 0.3442, -1.118e-08, 0.3778, -1.118e-08, 0.3783, -1.118e-08, 0.3451, -1.118e-08, 0.3123, 1.639e-07, 0.3451, 1.639e-07, 0.3461, 1.639e-07, 0.3133, 1.639e-07, 0.2138, 1.639e-07, 0.2464, 1.639e-07, 0.2475, 1.639e-07, 0.2149, 1.639e-07, 0.1821, 1.639e-07, 0.2138, 1.639e-07, 0.2149, 1.639e-07, 0.1832, 1.639e-07, 0.2464, 1.639e-07, 0.2794, 1.639e-07, 0.2805, 1.639e-07, 0.2475, 1.639e-07, 0.1508, 1.639e-07, 0.1821, 1.639e-07, 0.1832, 1.639e-07, 0.1519, 1.639e-07, 0.2794, 1.639e-07, 0.3123, 1.639e-07, 0.3133, 1.639e-07, 0.2805, 1.639e-07, 0.1193, 1.639e-07, 0.1508, 1.639e-07, 0.1519, 1.639e-07, 0.1206, 1.639e-07, 0.3451, 1.639e-07, 0.3783, 1.639e-07, 0.3793, 1.639e-07, 0.3461, 1.639e-07, 0.2149, 5.96e-08, 0.2475, 5.96e-08, 0.2431, -2.98e-07, 0.2111, -2.98e-07, 0.1832, 5.96e-08, 0.2149, 5.96e-08, 0.2111, -2.98e-07, 0.1789, -2.98e-07, 0.2475, 5.96e-08, 0.2805, 5.96e-08, 0.2753, -2.98e-07, 0.2431, -2.98e-07, 0.1519, 5.96e-08, 0.1832, 5.96e-08, 0.1789, -2.98e-07, 0.1475, -2.98e-07, 0.2805, 5.96e-08, 0.3133, 5.96e-08, 0.3082, -2.98e-07, 0.2753, -2.98e-07, 0.1206, 5.96e-08, 0.1519, 5.96e-08, 0.1475, -2.98e-07, 0.1165, -2.98e-07, 0.3461, 5.96e-08, 0.3793, 5.96e-08, 0.3751, -2.98e-07, 0.3417, -2.98e-07, 0.3133, 5.96e-08, 0.3461, 5.96e-08, 0.3417, -2.98e-07, 0.3082, -2.98e-07, 0.2753, 1.0, 0.3082, 1.0, 0.3101, 1.0, 0.2772, 1.0, 0.1475, 1.0, 0.1789, 1.0, 0.1809, 1.0, 0.1494, 1.0, 0.1789, 1.0, 0.2111, 1.0, 0.213, 1.0, 0.1809, 1.0, 0.3082, 1.0, 0.3417, 1.0, 0.3435, 1.0, 0.3101, 1.0, 0.2111, 1.0, 0.2431, 1.0, 0.245, 1.0, 0.213, 1.0, 0.2431, 1.0, 0.2753, 1.0, 0.2772, 1.0, 0.245, 1.0, 0.3417, 1.0, 0.3751, 1.0, 0.3768, 1.0, 0.3435, 1.0, 0.1165, 1.0, 0.1475, 1.0, 0.1494, 1.0, 0.1185, 1.0, 0.1809, 1.0, 0.213, 1.0, 0.2226, 1.0, 0.1909, 1.0, 0.245, 1.0, 0.2772, 1.0, 0.2862, 1.0, 0.2544, 1.0, 0.1494, 1.0, 0.1809, 1.0, 0.1909, 1.0, 0.1592, 1.0, 0.213, 1.0, 0.245, 1.0, 0.2544, 1.0, 0.2226, 1.0, 0.3101, 1.0, 0.3435, 1.0, 0.3498, 1.0, 0.318, 1.0, 0.2772, 1.0, 0.3101, 1.0, 0.318, 1.0, 0.2862, 1.0, 0.3435, 1.0, 0.3768, 1.0, 0.3817, 1.0, 0.3498, 1.0, 0.1185, 1.0, 0.1494, 1.0, 0.1592, 1.0, 0.1275, 1.0, 0.3498, 1.0, 0.3817, 1.0, 0.3662, 1.0, 0.2226, 1.0, 0.2544, 1.0, 0.2387, 1.0, 0.1275, 1.0, 0.1592, 1.0, 0.141, 1.0, 0.2862, 1.0, 0.318, 1.0, 0.3027, 1.0, 0.318, 1.0, 0.3498, 1.0, 0.3345, 1.0, 0.1592, 1.0, 0.1909, 1.0, 0.1738, 1.0, 0.1909, 1.0, 0.2226, 1.0, 0.2065, 1.0, 0.2544, 1.0, 0.2862, 1.0, 0.2708, 1.0, 0.9457, -1.118e-08, 0.9475, -1.118e-08, 0.9192, -1.118e-08, 0.9179, -1.118e-08, 0.03001, -1.118e-08, 0.02854, -1.118e-08, -0.0002345, -1.118e-08, 0.001052, -1.118e-08, 0.05941, -1.118e-08, 0.05812, -1.118e-08, 0.02854, -1.118e-08, 0.03001, -1.118e-08, 0.998, -1.118e-08, 1.001, -1.118e-08, 0.975, -1.118e-08, 0.9724, -1.118e-08, 0.08935, -1.118e-08, 0.08839, -1.118e-08, 0.05812, -1.118e-08, 0.05941, -1.118e-08, 0.9724, -1.118e-08, 0.975, -1.118e-08, 0.9475, -1.118e-08, 0.9457, -1.118e-08, 0.1198, -1.118e-08, 0.1193, -1.118e-08, 0.08839, -1.118e-08, 0.08935, -1.118e-08, 0.9179, -1.118e-08, 0.9192, -1.118e-08, 0.8904, -1.118e-08, 0.8891, -1.118e-08, 0.9475, 1.639e-07, 0.9481, 1.639e-07, 0.92, 1.639e-07, 0.9192, 1.639e-07, 0.02854, 1.639e-07, 0.0297, 1.639e-07, 0.001313, 1.639e-07, -0.0002345, 1.639e-07, 0.05812, 1.639e-07, 0.05927, 1.639e-07, 0.0297, 1.639e-07, 0.02854, 1.639e-07, 1.001, 1.639e-07, 1.002, 1.639e-07, 0.9757, 1.639e-07, 0.975, 1.639e-07, 0.08839, 1.639e-07, 0.08955, 1.639e-07, 0.05927, 1.639e-07, 0.05812, 1.639e-07, 0.975, 1.639e-07, 0.9757, 1.639e-07, 0.9481, 1.639e-07, 0.9475, 1.639e-07, 0.1193, 1.639e-07, 0.1206, 1.639e-07, 0.08955, 1.639e-07, 0.08839, 1.639e-07, 0.9192, 1.639e-07, 0.92, 1.639e-07, 0.8911, 1.639e-07, 0.8904, 1.639e-07, 0.0297, 5.96e-08, 0.02743, -2.98e-07, -9.084e-05, -2.98e-07, 0.001313, 5.96e-08, 0.05927, 5.96e-08, 0.05641, -2.98e-07, 0.02743, -2.98e-07, 0.0297, 5.96e-08, 1.002, 5.96e-08, 1.002, -2.98e-07, 0.9763, -2.98e-07, 0.9757, 5.96e-08, 0.08955, 5.96e-08, 0.08615, -2.98e-07, 0.05641, -2.98e-07, 0.05927, 5.96e-08, 0.9757, 5.96e-08, 0.9763, -2.98e-07, 0.9493, -2.98e-07, 0.9481, 5.96e-08, 0.1206, 5.96e-08, 0.1165, -2.98e-07, 0.08615, -2.98e-07, 0.08955, 5.96e-08, 0.92, 5.96e-08, 0.9209, -2.98e-07, 0.892, -2.98e-07, 0.8911, 5.96e-08, 0.9481, 5.96e-08, 0.9493, -2.98e-07, 0.9209, -2.98e-07, 0.92, 5.96e-08, 0.9763, 1.0, 0.9773, 1.0, 0.9503, 1.0, 0.9493, 1.0, 0.08615, 1.0, 0.08811, 1.0, 0.05852, 1.0, 0.05641, 1.0, 0.05641, 1.0, 0.05852, 1.0, 0.02956, 1.0, 0.02743, 1.0, 0.9493, 1.0, 0.9503, 1.0, 0.9219, 1.0, 0.9209, 1.0, 0.02743, 1.0, 0.02956, 1.0, 0.002441, 1.0, -9.084e-05, 1.0, 1.002, 1.0, 1.003, 1.0, 0.9773, 1.0, 0.9763, 1.0, 0.9209, 1.0, 0.9219, 1.0, 0.8931, 1.0, 0.892, 1.0, 0.1165, 1.0, 0.1185, 1.0, 0.08811, 1.0, 0.08615, 1.0, 0.05852, 1.0, 0.06464, 1.0, 0.03324, 1.0, 0.02956, 1.0, 1.003, 1.0, 1.0, 1.0, 0.9704, 1.0, 0.9773, 1.0, 0.08811, 1.0, 0.09609, 1.0, 0.06464, 1.0, 0.05852, 1.0, 0.02956, 1.0, 0.03324, 1.0, 0.001011, 1.0, 0.002441, 1.0, 0.9503, 1.0, 0.9402, 1.0, 0.9099, 1.0, 0.9219, 1.0, 0.9773, 1.0, 0.9704, 1.0, 0.9402, 1.0, 0.9503, 1.0, 0.9219, 1.0, 0.9099, 1.0, 0.8794, 1.0, 0.8931, 1.0, 0.1185, 1.0, 0.1275, 1.0, 0.09609, 1.0, 0.08811, 1.0, 0.9099, 1.0, 0.8963, 1.0, 0.8794, 1.0, 0.03324, 1.0, 0.005257, 1.0, 0.001011, 1.0, 0.1275, 1.0, 0.1085, 1.0, 0.09609, 1.0, 0.9704, 1.0, 0.9621, 1.0, 0.9402, 1.0, 0.9402, 1.0, 0.929, 1.0, 0.9099, 1.0, 0.09609, 1.0, 0.07461, 1.0, 0.06464, 1.0, 0.06464, 1.0, 0.03997, 1.0, 0.03324, 1.0, 1.0, 1.0, 0.9955, 1.0, 0.9704, 1.0, 0.4448, -1.118e-08, 0.445, -1.118e-08, 0.4116, -1.118e-08, 0.4114, -1.118e-08, 0.5438, -1.118e-08, 0.5442, -1.118e-08, 0.5111, -1.118e-08, 0.511, -1.118e-08, 0.5766, -1.118e-08, 0.5771, -1.118e-08, 0.5442, -1.118e-08, 0.5438, -1.118e-08, 0.511, -1.118e-08, 0.5111, -1.118e-08, 0.4783, -1.118e-08, 0.478, -1.118e-08, 0.6091, -1.118e-08, 0.6099, -1.118e-08, 0.5771, -1.118e-08, 0.5766, -1.118e-08, 0.478, -1.118e-08, 0.4783, -1.118e-08, 0.445, -1.118e-08, 0.4448, -1.118e-08, 0.6413, -1.118e-08, 0.6428, -1.118e-08, 0.6099, -1.118e-08, 0.6091, -1.118e-08, 0.4114, -1.118e-08, 0.4116, -1.118e-08, 0.3783, -1.118e-08, 0.3778, -1.118e-08, 0.445, 1.639e-07, 0.446, 1.639e-07, 0.4127, 1.639e-07, 0.4116, 1.639e-07, 0.5442, 1.639e-07, 0.5451, 1.639e-07, 0.5121, 1.639e-07, 0.5111, 1.639e-07, 0.5771, 1.639e-07, 0.578, 1.639e-07, 0.5451, 1.639e-07, 0.5442, 1.639e-07, 0.5111, 1.639e-07, 0.5121, 1.639e-07, 0.4792, 1.639e-07, 0.4783, 1.639e-07, 0.6099, 1.639e-07, 0.6108, 1.639e-07, 0.578, 1.639e-07, 0.5771, 1.639e-07, 0.4783, 1.639e-07, 0.4792, 1.639e-07, 0.446, 1.639e-07, 0.445, 1.639e-07, 0.6428, 1.639e-07, 0.6436, 1.639e-07, 0.6108, 1.639e-07, 0.6099, 1.639e-07, 0.4116, 1.639e-07, 0.4127, 1.639e-07, 0.3793, 1.639e-07, 0.3783, 1.639e-07, 0.5451, 5.96e-08, 0.5421, -2.98e-07, 0.5087, -2.98e-07, 0.5121, 5.96e-08, 0.578, 5.96e-08, 0.5757, -2.98e-07, 0.5421, -2.98e-07, 0.5451, 5.96e-08, 0.5121, 5.96e-08, 0.5087, -2.98e-07, 0.4755, -2.98e-07, 0.4792, 5.96e-08, 0.6108, 5.96e-08, 0.6088, -2.98e-07, 0.5757, -2.98e-07, 0.578, 5.96e-08, 0.4792, 5.96e-08, 0.4755, -2.98e-07, 0.4423, -2.98e-07, 0.446, 5.96e-08, 0.6436, 5.96e-08, 0.6418, -2.98e-07, 0.6088, -2.98e-07, 0.6108, 5.96e-08, 0.4127, 5.96e-08, 0.4086, -2.98e-07, 0.3751, -2.98e-07, 0.3793, 5.96e-08, 0.446, 5.96e-08, 0.4423, -2.98e-07, 0.4086, -2.98e-07, 0.4127, 5.96e-08, 0.4755, 1.0, 0.4771, 1.0, 0.4439, 1.0, 0.4423, 1.0, 0.6088, 1.0, 0.6102, 1.0, 0.5771, 1.0, 0.5757, 1.0, 0.5757, 1.0, 0.5771, 1.0, 0.5436, 1.0, 0.5421, 1.0, 0.4423, 1.0, 0.4439, 1.0, 0.4102, 1.0, 0.4086, 1.0, 0.5421, 1.0, 0.5436, 1.0, 0.5102, 1.0, 0.5087, 1.0, 0.5087, 1.0, 0.5102, 1.0, 0.4771, 1.0, 0.4755, 1.0, 0.4086, 1.0, 0.4102, 1.0, 0.3768, 1.0, 0.3751, 1.0, 0.6418, 1.0, 0.6431, 1.0, 0.6102, 1.0, 0.6088, 1.0, 0.5771, 1.0, 0.5712, 1.0, 0.5399, 1.0, 0.5436, 1.0, 0.5102, 1.0, 0.5084, 1.0, 0.4769, 1.0, 0.4771, 1.0, 0.6102, 1.0, 0.6024, 1.0, 0.5712, 1.0, 0.5771, 1.0, 0.5436, 1.0, 0.5399, 1.0, 0.5084, 1.0, 0.5102, 1.0, 0.4439, 1.0, 0.4453, 1.0, 0.4135, 1.0, 0.4102, 1.0, 0.4771, 1.0, 0.4769, 1.0, 0.4453, 1.0, 0.4439, 1.0, 0.4102, 1.0, 0.4135, 1.0, 0.3817, 1.0, 0.3768, 1.0, 0.6431, 1.0, 0.6336, 1.0, 0.6024, 1.0, 0.6102, 1.0, 0.4135, 1.0, 0.3998, 1.0, 0.3817, 1.0, 0.5399, 1.0, 0.5244, 1.0, 0.5084, 1.0, 0.6336, 1.0, 0.6167, 1.0, 0.6024, 1.0, 0.4769, 1.0, 0.4625, 1.0, 0.4453, 1.0, 0.4453, 1.0, 0.4312, 1.0, 0.4135, 1.0, 0.6024, 1.0, 0.5861, 1.0, 0.5712, 1.0, 0.5712, 1.0, 0.5553, 1.0, 0.5399, 1.0, 0.5084, 1.0, 0.4935, 1.0, 0.4769, 1.0, 0.8295, -1.118e-08, 0.8595, -1.118e-08, 0.8611, -1.118e-08, 0.8315, -1.118e-08, 0.7365, -1.118e-08, 0.7679, -1.118e-08, 0.7698, -1.118e-08, 0.7382, -1.118e-08, 0.705, -1.118e-08, 0.7365, -1.118e-08, 0.7382, -1.118e-08, 0.7069, -1.118e-08, 0.7679, -1.118e-08, 0.799, -1.118e-08, 0.801, -1.118e-08, 0.7698, -1.118e-08, 0.6733, -1.118e-08, 0.705, -1.118e-08, 0.7069, -1.118e-08, 0.6753, -1.118e-08, 0.799, -1.118e-08, 0.8295, -1.118e-08, 0.8315, -1.118e-08, 0.801, -1.118e-08, 0.6413, -1.118e-08, 0.6733, -1.118e-08, 0.6753, -1.118e-08, 0.6428, -1.118e-08, 0.8595, -1.118e-08, 0.8891, -1.118e-08, 0.8904, -1.118e-08, 0.8611, -1.118e-08, 0.8315, 1.639e-07, 0.8611, 1.639e-07, 0.8619, 1.639e-07, 0.8323, 1.639e-07, 0.7382, 1.639e-07, 0.7698, 1.639e-07, 0.7706, 1.639e-07, 0.7391, 1.639e-07, 0.7069, 1.639e-07, 0.7382, 1.639e-07, 0.7391, 1.639e-07, 0.7078, 1.639e-07, 0.7698, 1.639e-07, 0.801, 1.639e-07, 0.8018, 1.639e-07, 0.7706, 1.639e-07, 0.6753, 1.639e-07, 0.7069, 1.639e-07, 0.7078, 1.639e-07, 0.6762, 1.639e-07, 0.801, 1.639e-07, 0.8315, 1.639e-07, 0.8323, 1.639e-07, 0.8018, 1.639e-07, 0.6428, 1.639e-07, 0.6753, 1.639e-07, 0.6762, 1.639e-07, 0.6436, 1.639e-07, 0.8611, 1.639e-07, 0.8904, 1.639e-07, 0.8911, 1.639e-07, 0.8619, 1.639e-07, 0.7391, 5.96e-08, 0.7706, 5.96e-08, 0.7704, -2.98e-07, 0.7391, -2.98e-07, 0.7078, 5.96e-08, 0.7391, 5.96e-08, 0.7391, -2.98e-07, 0.7069, -2.98e-07, 0.7706, 5.96e-08, 0.8018, 5.96e-08, 0.8013, -2.98e-07, 0.7704, -2.98e-07, 0.6762, 5.96e-08, 0.7078, 5.96e-08, 0.7069, -2.98e-07, 0.6744, -2.98e-07, 0.8018, 5.96e-08, 0.8323, 5.96e-08, 0.832, -2.98e-07, 0.8013, -2.98e-07, 0.6436, 5.96e-08, 0.6762, 5.96e-08, 0.6744, -2.98e-07, 0.6418, -2.98e-07, 0.8619, 5.96e-08, 0.8911, 5.96e-08, 0.892, -2.98e-07, 0.8625, -2.98e-07, 0.8323, 5.96e-08, 0.8619, 5.96e-08, 0.8625, -2.98e-07, 0.832, -2.98e-07, 0.8013, 1.0, 0.832, 1.0, 0.8332, 1.0, 0.8025, 1.0, 0.6744, 1.0, 0.7069, 1.0, 0.7081, 1.0, 0.6758, 1.0, 0.7069, 1.0, 0.7391, 1.0, 0.7404, 1.0, 0.7081, 1.0, 0.832, 1.0, 0.8625, 1.0, 0.8635, 1.0, 0.8332, 1.0, 0.7391, 1.0, 0.7704, 1.0, 0.7717, 1.0, 0.7404, 1.0, 0.7704, 1.0, 0.8013, 1.0, 0.8025, 1.0, 0.7717, 1.0, 0.8625, 1.0, 0.892, 1.0, 0.8931, 1.0, 0.8635, 1.0, 0.6418, 1.0, 0.6744, 1.0, 0.6758, 1.0, 0.6431, 1.0, 0.7081, 1.0, 0.7404, 1.0, 0.7262, 1.0, 0.6954, 1.0, 0.7717, 1.0, 0.8025, 1.0, 0.7877, 1.0, 0.757, 1.0, 0.6758, 1.0, 0.7081, 1.0, 0.6954, 1.0, 0.6645, 1.0, 0.7404, 1.0, 0.7717, 1.0, 0.757, 1.0, 0.7262, 1.0, 0.8332, 1.0, 0.8635, 1.0, 0.8489, 1.0, 0.8183, 1.0, 0.8025, 1.0, 0.8332, 1.0, 0.8183, 1.0, 0.7877, 1.0, 0.8635, 1.0, 0.8931, 1.0, 0.8794, 1.0, 0.8489, 1.0, 0.6431, 1.0, 0.6758, 1.0, 0.6645, 1.0, 0.6336, 1.0, 0.8489, 1.0, 0.8794, 1.0, 0.8632, 1.0, 0.7262, 1.0, 0.757, 1.0, 0.7375, 1.0, 0.6336, 1.0, 0.6645, 1.0, 0.6453, 1.0, 0.7877, 1.0, 0.8183, 1.0, 0.7997, 1.0, 0.8183, 1.0, 0.8489, 1.0, 0.8313, 1.0, 0.6645, 1.0, 0.6954, 1.0, 0.6759, 1.0, 0.6954, 1.0, 0.7262, 1.0, 0.7066, 1.0, 0.757, 1.0, 0.7877, 1.0, 0.7685, 1.0, 0.8, 0.8, 0.8, 0.8, 0.8, 0.8, 0.8, 0.8, 0.8, 0.8, 0.8, 0.8, 0.8, 0.8, 0.8287, 0.9884, 0.8287, 0.9884, 0.8287, 0.9884, 0.8, 0.8, 0.8287, 0.9884, 0.8287, 0.9884, 0.8, 0.8, 0.8287, 0.9884, 0.8287, 0.9884, 0.8, 0.8, 0.8287, 0.9884, 0.8287, 0.9884, 0.8287, 0.9884, 0.8, 0.8, 0.8287, 0.9884, 0.8, 0.8, 0.8287, 0.9884, 0.8287, 0.9884, 0.8, 0.8, 0.8287, 0.9884, 0.8287, 0.9884, 0.8, 0.8, 0.8287, 0.9884, 0.8, 0.8, 0.8, 0.8, 0.8287, 0.9884, 0.8, 0.8, 0.8, 0.8, 0.8287, 0.9884, 0.8, 0.8, 0.8287, 0.9884, 0.8, 0.8, 0.8, 0.8, 0.8287, 0.9884, 0.8, 0.8, 0.8, 0.8, 0.8, 0.8, 0.8287, 0.9884, 0.8287, 0.9884, 0.8287, 0.9884, 0.8, 0.8, 0.8, 0.8, 0.8287, 0.9884, 0.8, 0.8, 0.8, 0.8, 0.8, 0.8, 0.8287, 0.9884, 0.8, 0.8, 0.8287, 0.9884, 0.8, 0.8, 0.8, 0.8, 0.8287, 0.9884, 0.8, 0.8, 0.8287, 0.9884, 0.8287, 0.9884, 0.8, 0.8, 0.8, 0.8, 0.8287, 0.9884, 0.8, 0.8, 0.8, 0.8, 0.8287, 0.9884, 0.8, 0.8, 0.8287, 0.9884, 0.8287, 0.9884, 0.8, 0.8, 0.8287, 0.9884, 0.8287, 0.9884, 0.8, 0.8, 0.8287, 0.9884, 0.8287, 0.9884, 0.8, 0.8, 0.8287, 0.9884, 0.8287, 0.9884, 0.8, 0.8, 0.8287, 0.9884, 0.8287, 0.9884, 0.8, 0.8, 0.8287, 0.9884, 0.8287, 0.9884, 0.8, 0.8, 0.8287, 0.9884, 0.8287, 0.9884, 0.8, 0.8, 0.8287, 0.9884, 0.8287, 0.9884, 0.8, 0.8, 0.8, 0.8, 0.8287, 0.9884, 0.8, 0.8, 0.8, 0.8, 0.8287, 0.9884, 0.8, 0.8, 0.8287, 0.9884, 0.8287, 0.9884, 0.8, 0.8, 0.8, 0.8, 0.8287, 0.9884, 0.8, 0.8, 0.8, 0.8, 0.8287, 0.9884, 0.8, 0.8, 0.8, 0.8, 0.8, 0.8, 0.8287, 0.9884, 0.8, 0.8, 0.8, 0.8, 0.8287, 0.9884, 0.8287, 0.9884, 0.8287, 0.9884, 0.8, 0.8, 0.8, 0.8, 0.8287, 0.9884, 0.8, 0.8, 0.8, 0.8, 0.8, 0.8, 0.8287, 0.9884, 0.8287, 0.9884, 0.8287, 0.9884, 0.8, 0.8, 0.8287, 0.9884, 0.8, 0.8, 0.8287, 0.9884, 0.8287, 0.9884, 0.8, 0.8, 0.8287, 0.9884, 0.8287, 0.9884, 0.8, 0.8, 0.8287, 0.9884, 0.8287, 0.9884, 0.8, 0.8, 0.8287, 0.9884, 0.8287, 0.9884, 0.8, 0.8, 0.8287, 0.9884, 0.8287, 0.9884, 0.8, 0.8, 0.8287, 0.9884, 0.8287, 0.9884, 0.8, 0.8, 0.8287, 0.9884, 0.8, 0.8, 0.8287, 0.9884, 0.8, 0.8, 0.8, 0.8, 0.8, 0.8, 0.8287, 0.9884, 0.8287, 0.9884, 0.8287, 0.9884, 0.8, 0.8, 0.8, 0.8, 0.8287, 0.9884, 0.8, 0.8, 0.8, 0.8, 0.8, 0.8, 0.8287, 0.9884, 0.8, 0.8, 0.8287, 0.9884, 0.8, 0.8, 0.8, 0.8, 0.8287, 0.9884, 0.8, 0.8, 0.8287, 0.9884, 0.8287, 0.9884, 0.8, 0.8, 0.8, 0.8, 0.8287, 0.9884, 0.8, 0.8, 0.8, 0.8, 0.8287, 0.9884, 0.8, 0.8, 0.8287, 0.9884, 0.8287, 0.9884, 0.8, 0.8, 0.8287, 0.9884, 0.8287, 0.9884, 0.8, 0.8, 0.8287, 0.9884, 0.8287, 0.9884, 0.8, 0.8, 0.8287, 0.9884, 0.8287, 0.9884, 0.8, 0.8, 0.8287, 0.9884, 0.8287, 0.9884, 0.8, 0.8, 0.8287, 0.9884, 0.8287, 0.9884, 0.8, 0.8, 0.8287, 0.9884, 0.8287, 0.9884, 0.8, 0.8, 0.8287, 0.9884, 0.8287, 0.9884, 0.8, 0.8, 0.8, 0.8, 0.8287, 0.9884, 0.8, 0.8, 0.8, 0.8, 0.8287, 0.9884, 0.8, 0.8, 0.8287, 0.9884, 0.8287, 0.9884, 0.8, 0.8, 0.8, 0.8, 0.8287, 0.9884, 0.8, 0.8, 0.8, 0.8, 0.8, 0.8, 0.8, 0.8])
me_cube_001.materials.append(mat_material_001)
me_cube_001.update()

# ---- objects
ob_cone_1 = bpy.data.objects.new('cone_1', me_cube_001)

# ---- transforms, parenting, visibility, modifiers, constraints
ob_cone_1.location = (0.0, 0.0, 0.0)
_m = ob_cone_1.modifiers.new('Auto Smooth', 'NODES')
_m.node_group = ng_auto_smooth
_gi = [s.identifier for s in ng_auto_smooth.interface.items_tree if s.item_type == 'SOCKET' and s.in_out == 'INPUT']
_m[_gi[1]] = 1.309  # Angle

# ---- collection membership
col_collection.objects.link(ob_cone_1)

# ---- scene / render settings (as saved in the file)
scene.frame_start = 1; scene.frame_end = 250; scene.frame_set(1)
scene.render.engine = 'BLENDER_EEVEE_NEXT'
scene.cycles.sampling_pattern = 'TABULATED_SOBOL'
bpy.context.view_layer.update()

# ---- added for rendering (the .blend has no active camera and no usable light): camera, sun
cam_auto = bpy.data.cameras.new('AutoCamera')
cam_auto.lens = 50.0
cam_auto.sensor_width = 36.0
cam_auto.clip_end = 1000.0
ob_auto_camera = bpy.data.objects.new('AutoCamera', cam_auto)
scene.collection.objects.link(ob_auto_camera)
ob_auto_camera.location = (4.6146, -5.53752, 5.51882)
ob_auto_camera.rotation_euler = (1.09748, -7.21219e-08, 0.694738)
scene.camera = ob_auto_camera
light_auto_sun = bpy.data.lights.new('AutoSun', 'SUN')
light_auto_sun.energy = 3.0
light_auto_sun.angle = 0.0523599
ob_auto_sun = bpy.data.objects.new('AutoSun', light_auto_sun)
scene.collection.objects.link(ob_auto_sun)
ob_auto_sun.rotation_euler = (0.872665, 0.174533, 0.523599)
bpy.context.view_layer.update()
